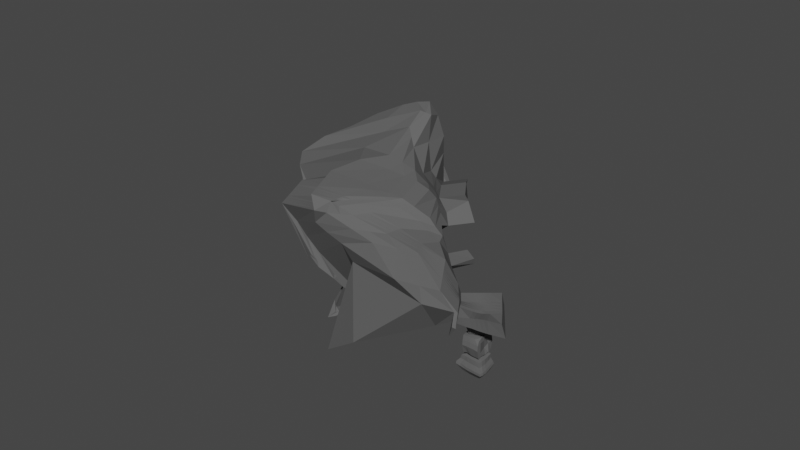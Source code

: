 # Source: Rocks_4.blend  (saved by Blender 2.93.21; exported with 4.5.12 LTS)
import bpy
from mathutils import Matrix  # noqa: F401  (used for matrix-valued properties, if any)

bpy.ops.wm.read_factory_settings(use_empty=True)
scene = bpy.context.scene
scene.name = 'Scene'

# ---- collections
col_collection = bpy.data.collections.new('Collection'); scene.collection.children.link(col_collection)

# ---- materials (node trees are filled in below, after node groups)
mat_material_001 = bpy.data.materials.new('Material.001')
mat_material_001.use_transparent_shadow = False

# ---- material node trees
mat_material_001.use_nodes = True; mat_material_001.node_tree.nodes.clear()
_N = mat_material_001.node_tree.nodes; _L = mat_material_001.node_tree.links
n0 = _N.new('ShaderNodeBsdfPrincipled'); n0.name = 'Principled BSDF'; n0.location = (10, 300)
n0.distribution = 'GGX'
n0.subsurface_method = 'BURLEY'
n0.inputs[0].default_value = (0.1131, 0.1131, 0.1131, 1.0)
n0.inputs[2].default_value = 1.0
n0.inputs[3].default_value = 1.45
n0.inputs[13].default_value = 0.2109
n0.inputs[15].default_value = 0.1164
n0.inputs[27].default_value = (0.0, 0.0, 0.0, 1.0)
n0.inputs[28].default_value = 1.0
n1 = _N.new('ShaderNodeOutputMaterial'); n1.name = 'Material Output'; n1.location = (300, 300)
_L.new(n0.outputs[0], n1.inputs[0])
n1.is_active_output = True

# ---- world
world_world = bpy.data.worlds.new('World'); scene.world = world_world
world_world.use_nodes = True; world_world.node_tree.nodes.clear()
_N = world_world.node_tree.nodes; _L = world_world.node_tree.links
n0 = _N.new('ShaderNodeOutputWorld'); n0.name = 'World Output'; n0.location = (300, 300)
n1 = _N.new('ShaderNodeBackground'); n1.name = 'Background'; n1.location = (10, 300)
n1.inputs[0].default_value = (0.05088, 0.05088, 0.05088, 1.0)
_L.new(n1.outputs[0], n0.inputs[0])
n0.is_active_output = True
world_world.color = (0.05088, 0.05088, 0.05088)
world_world.use_sun_shadow = False
world_world.sun_shadow_jitter_overblur = 0.0

# ---- meshes
me_cube_005 = bpy.data.meshes.new('Cube.005')
me_cube_005.from_pydata([(-2.482, -1.478, -3.173), (-3.564, -4.092, 2.58), (-2.045, 3.848, -1.655), (-4.3, 0.6656, 3.154), (1.559, -1.032, -1.88), (-1.004, -4.331, 2.493), (1.508, 1.111, -2.227), (1.423, 0.8226, 1.169), (-2.64, 2.472, -2.55), (-2.974, -0.05859, -3.147), (-2.876, -0.9352, -3.28), (-3.605, -3.297, 2.457), (-3.633, -1.492, 2.296), (-4.12, -0.2085, 3.196), (1.402, -0.5358, -1.829), (1.579, 0.2597, -2.273), (1.574, 0.7381, -2.258), (1.214, -0.3558, 0.844), (-0.3946, -2.742, 2.249), (-0.9975, -3.935, 2.521), (1.203, 1.874, -2.057), (0.8469, 3.51, -2.102), (-0.6895, 3.874, -1.697), (-1.34, 3.689, -1.483), (-3.673, 0.4879, 3.282), (-2.778, 0.2313, 3.214), (-0.9186, -0.2172, 2.486), (0.4815, 0.3764, 1.633), (-1.664, -1.59, -2.949), (-0.8594, -1.592, -2.651), (0.3898, -1.514, -2.272), (1.304, -1.165, -2.02), (-1.798, -4.826, 2.854), (-2.187, -4.552, 3.023), (-2.632, -4.162, 3.008), (-3.139, -4.253, 2.914), (-3.213, -0.6667, 2.746), (-2.309, -1.432, 2.518), (-1.646, -1.67, 2.716), (-0.8994, -1.631, 2.496), (-2.942, -2.578, 2.496), (-2.439, -2.934, 2.758), (-1.935, -3.067, 2.804), (-1.403, -3.255, 2.624), (-3.047, -3.679, 2.816), (-2.576, -3.696, 2.955), (-1.721, -3.933, 3.066), (-1.406, -4.412, 3.033), (1.293, 1.462, -2.31), (0.4727, 2.137, -1.637), (-1.158, 2.677, -2.416), (-2.153, 2.629, -2.495), (1.485, 0.4142, -2.646), (1.027, 0.1943, -2.626), (-0.8624, -0.07871, -3.214), (-2.28, -0.1134, -3.307), (1.336, -0.7043, -2.177), (0.3157, -1.037, -2.757), (-1.001, -1.115, -3.12), (-1.972, -1.019, -3.094), (-3.015, -1.299, -2.877), (-3.995, -0.4974, -2.852), (-4.556, -2.783, 0.4483), (-4.057, -3.376, 1.532), (-4.404, 0.9611, 1.975), (-4.26, 1.252, 0.7355), (-3.412, 2.684, -0.109), (-2.4, 4.236, -0.8427), (2.703, 2.158, 0.317), (2.373, 2.82, -0.5616), (2.097, 2.858, -1.116), (1.992, 1.982, -1.798), (-0.8369, -4.077, 1.906), (0.5832, -3.122, 0.8266), (1.471, -1.828, -0.9174), (1.511, -1.646, -1.859), (2.477, 0.6552, -0.04494), (2.184, 0.9135, -1.341), (1.783, 1.002, -1.877), (1.642, 1.367, -1.903), (0.05306, -2.176, 1.498), (1.317, -1.525, 0.2258), (1.593, -0.6081, -1.548), (1.824, -0.2223, -1.761), (-0.6577, -3.555, 1.833), (0.5338, -2.753, 0.7424), (1.614, -1.242, -1.369), (1.56, -1.139, -1.553), (-4.151, -2.439, 1.516), (-4.243, -1.325, 0.3534), (-4.035, 0.5326, -2.878), (-3.292, -0.4305, -3.006), (-4.211, -0.7632, 2.295), (-4.172, -0.4044, 1.128), (-4.256, 0.7966, -1.733), (-3.843, 0.4403, -2.785), (-4.374, -0.01025, 2.808), (-4.369, 0.3302, 1.296), (-4.285, 0.8282, -0.5209), (-3.821, 1.638, -2.147), (1.189, -1.444, -1.961), (-0.2593, -1.908, -1.295), (-1.507, -1.77, -1.942), (-4.157, -3.252, 0.3732), (-3.899, -2.265, -0.6566), (-2.33, -1.553, -2.63), (-3.917, 0.8039, 2.044), (-3.768, 1.303, 0.8042), (-2.977, 2.556, 0.198), (-1.905, 4.241, -1.747), (-3.009, 1.008, 2.934), (-3.067, 1.617, 1.56), (-1.864, 3.227, 0.03943), (-1.337, 4.14, -1.235), (0.6357, 1.998, 1.204), (-0.1149, 3.062, 1.724), (-0.8164, 3.748, 0.3259), (-0.4878, 3.861, -0.8671), (1.297, 1.774, 1.356), (0.6296, 3.253, 0.9581), (0.2408, 3.583, -0.09377), (1.31, 3.266, -1.395), (-3.783, -3.791, 2.128), (-4.397, 0.8191, 2.614), (2.455, 1.58, 0.6232), (-0.9174, -4.205, 2.198), (1.923, 0.2204, 0.3671), (-0.2027, -2.458, 1.921), (-0.8219, -3.747, 2.174), (-3.891, -2.868, 2.005), (-3.921, -1.127, 2.291), (-4.254, -0.1084, 3.01), (-3.846, 0.6525, 2.72), (-2.897, 0.6213, 3.073), (-0.01342, 0.9321, 1.559), (0.9029, 1.095, 1.45), (-0.2349, 3.669, -1.665), (-2.068, 0.1254, 2.927), (-0.2563, -1.55, -2.437), (-2.415, -4.356, 3.013), (-1.982, -1.551, 2.623), (-2.185, -3.001, 2.78), (-2.129, -3.819, 3.011), (-0.4991, 2.427, -2.428), (0.08231, 0.05778, -2.92), (-0.2276, -1.091, -2.842), (-0.9136, 4.0, -1.05), (-1.31, 3.483, 0.1496), (-1.868, 2.029, 1.781), (-1.215, 1.462, 1.904), (-0.8624, -1.869, -1.592), (-1.574, 0.7746, 2.369), (-0.5984, -0.05308, 3.468), (0.7811, 0.5321, 2.617), (-1.326, -1.506, 3.698), (-0.5793, -1.467, 3.478), (-1.615, -2.903, 3.787), (-1.083, -3.091, 3.607), (-1.782, -3.686, 4.005), (-1.086, -4.247, 4.016), (0.3067, 1.096, 2.542), (0.7354, 2.095, 1.959), (0.9108, 1.227, 2.463), (1.201, 1.856, 2.139), (0.105, 3.265, 1.89), (0.9362, 3.299, 1.436), (-4.802, -5.734, -0.3743), (-4.628, -5.922, -0.07425), (-4.181, -6.139, 0.3353), (-1.179, -9.944, 3.492), (-1.376, -9.972, 3.572), (-2.28, -9.653, 3.25), (-2.842, -7.796, 2.525), (-3.377, -6.797, 1.437), (-5.256, -5.533, -0.9689), (-4.874, -5.83, -0.2829), (-0.9953, -9.862, 3.201), (-0.4046, -9.061, 2.293), (-0.2883, -8.581, -1.102), (0.629, -7.361, -2.747), (0.998, -4.869, -2.64), (-1.473, -10.0, 3.468), (-1.926, -9.627, 2.397), (-2.541, -6.671, -0.3337), (0.09388, -5.669, -0.9823), (0.6757, -4.667, -2.742), (-2.525, -9.369, 2.554), (-2.817, -8.941, 1.667), (-3.314, -6.418, -0.486), (-2.4, -5.056, -2.057), (-0.6726, -5.382, -1.738), (-3.644, -6.712, 0.8349), (-3.917, -6.614, 0.2194), (-4.187, -5.8, -1.267), (-3.89, -4.795, -2.338), (-1.886, -5.33, -2.269), (-4.356, -6.08, -0.1168), (-4.545, -5.997, -0.597), (-4.836, -6.056, -0.97), (-4.759, -4.613, -2.615), (-2.531, -5.565, -2.349), (-1.229, -5.461, -1.877), (-3.164, -4.882, -2.251), (-3.769, -6.059, -0.9443), (-3.433, -7.202, 0.9279), (-3.105, -7.575, 1.826), (-4.13, -5.4, 1.477), (-4.429, -4.921, 0.7967), (-5.025, -4.083, -0.6175), (-4.433, -5.041, -0.03385), (-4.528, -3.163, -2.264), (-0.9317, -4.18, -1.298), (-2.929, -5.896, 2.527), (0.7376, -5.128, -3.097), (-0.4838, -3.826, -1.529), (0.6248, -4.197, -2.854), (1.189, -3.6, -1.347), (-2.397, -3.87, -2.328), (-1.462, -4.37, -1.259), (-1.133, -6.911, 3.058), (-1.446, -7.183, 3.271), (-3.571, -5.648, 1.977), (-3.975, -5.54, 1.713), (0.301, -4.894, 0.3969), (-2.315, -6.718, 3.12), (-2.647, -6.257, 2.756), (-0.8715, -6.533, 2.36), (-1.021, -6.703, 2.648), (-4.033, -5.09, 1.689), (-4.372, -4.508, 0.8697), (-4.428, -4.497, -0.1366), (-0.9162, -3.664, -1.364), (0.8007, -4.732, -3.001), (-0.4336, -3.397, -1.477), (1.252, -3.204, -1.251), (-2.377, -3.366, -2.377), (-0.9887, -6.358, 2.954), (-3.392, -5.545, 2.467), (0.3641, -4.498, 0.4929), (-2.255, -6.309, 3.202), (-0.6386, -6.012, 2.41), (-4.962, -3.687, -0.5214), (-4.465, -2.767, -2.168), (-2.792, -5.689, 2.877), (0.6878, -3.801, -2.758), (-1.466, -3.803, -1.393), (-1.463, -6.346, 3.116), (-3.814, -5.392, 2.143), (-2.537, -5.978, 3.01), (-0.8758, -6.217, 2.661), (-1.194, -6.076, 3.785), (-1.106, -6.649, 4.036), (-0.8147, -6.544, 3.929), (-0.8052, -6.326, 3.806), (-0.9081, -10.29, 3.239), (-1.103, -10.45, 3.394), (-0.6793, -10.21, 2.961), (-1.228, -10.47, 3.301), (-5.162, -4.94, -0.825), (-4.664, -4.019, -2.471), (-3.194, -6.429, 1.883), (0.6548, -4.475, -2.788), (-1.713, -4.937, -1.855), (-1.442, -8.387, 3.569), (-4.361, -5.766, 0.6576), (-2.762, -7.166, 2.619), (-0.8122, -8.127, 3.027), (-4.527, -5.597, 0.3837), (-4.692, -5.458, 0.159), (-4.671, -5.641, -0.5867), (-1.107, -4.936, -1.64), (0.8914, -4.975, -2.827), (-0.5953, -4.745, -1.652), (0.7628, -5.466, -2.032), (-2.476, -4.871, -2.341), (-0.9639, -8.305, 3.488), (-3.931, -5.938, 1.007), (0.01913, -7.318, -0.5863), (-2.308, -7.934, 3.398), (-0.6912, -7.671, 2.462), (0.233, -8.122, 4.735), (0.0432, -10.27, 4.834), (-0.6827, -10.35, 4.952), (-0.3916, -8.21, 4.872), (-5.223, -5.327, -0.9191), (-4.726, -4.407, -2.566), (-3.314, -6.67, 1.591), (0.6685, -4.6, -2.758), (-1.826, -5.194, -2.126), (-1.397, -9.403, 3.618), (-4.536, -5.868, 0.1793), (-2.814, -7.578, 2.558), (-0.9415, -9.253, 3.173), (-4.707, -5.687, -0.1117), (-4.811, -5.701, -0.1298), (-4.779, -5.912, -0.8372), (-1.187, -5.279, -1.795), (0.9611, -4.905, -2.705), (-0.6458, -5.161, -1.708), (0.6753, -6.704, -2.499), (-2.512, -5.324, -2.346), (-1.154, -9.365, 3.542), (-4.095, -6.069, 0.5682), (-0.1818, -8.143, -0.923), (-2.29, -9.057, 3.301), (-0.5039, -8.579, 2.351), (0.1109, -9.523, 4.801), (-0.5464, -9.591, 4.927), (-4.609, -5.638, 0.1594), (-4.745, -5.568, 0.02827), (-4.72, -5.764, -0.7002), (-1.143, -5.092, -1.71), (0.9229, -4.943, -2.772), (-0.6182, -4.933, -1.678), (0.7232, -6.027, -2.243), (-2.492, -5.076, -2.343), (-0.9702, -8.792, 3.509), (-4.005, -5.997, 0.8085), (-0.07184, -7.692, -0.7388), (-2.3, -8.443, 3.354), (-0.6064, -8.082, 2.412), (-0.4613, -8.833, 4.899), (-5.19, -5.115, -0.8676), (-4.692, -4.195, -2.514), (-3.248, -6.538, 1.751), (0.661, -4.531, -2.774), (-1.764, -5.053, -1.978), (-1.354, -8.863, 3.571), (-4.44, -5.812, 0.441), (-2.786, -7.353, 2.591), (-0.7712, -8.646, 3.076), (0.1777, -8.756, 4.765), (-0.7139, -10.03, 3.658), (-1.096, -10.08, 3.92), (-0.7942, -8.277, 3.899), (-0.5022, -8.125, 3.534), (-0.5142, -9.332, 3.549), (-0.8865, -9.459, 3.925), (-0.7907, -8.808, 3.898), (-0.4271, -8.653, 3.525), (-0.2948, -10.21, 4.322), (-0.5577, -8.237, 4.47), (-0.06241, -9.425, 4.268), (-0.6406, -9.55, 4.501), (-0.5883, -8.823, 4.487), (-0.003669, -8.687, 4.204), (-0.9531, -10.28, 4.517), (-0.07044, -8.123, 4.24), (-0.03206, -8.643, 3.309), (0.1951, -9.258, 3.368), (0.4202, -9.329, 4.033), (0.357, -8.701, 3.992), (-5.198, -5.168, -0.8805), (-5.206, -5.221, -0.8933), (-5.215, -5.274, -0.9062), (-4.701, -4.248, -2.527), (-4.709, -4.301, -2.54), (-4.718, -4.354, -2.553), (-3.265, -6.571, 1.711), (-3.281, -6.604, 1.671), (-3.298, -6.637, 1.631), (0.6629, -4.549, -2.77), (0.6647, -4.566, -2.766), (0.6666, -4.583, -2.762), (-1.78, -5.088, -2.015), (-1.795, -5.124, -2.052), (-1.811, -5.159, -2.089), (-1.361, -8.994, 3.592), (-1.379, -9.125, 3.612), (-1.396, -9.26, 3.621), (-4.464, -5.826, 0.3756), (-4.488, -5.84, 0.3102), (-4.512, -5.854, 0.2447), (-2.793, -7.409, 2.583), (-2.8, -7.465, 2.575), (-2.807, -7.522, 2.566), (-0.7943, -8.799, 3.102), (-0.8401, -8.949, 3.131), (-0.8953, -9.1, 3.156), (0.161, -8.948, 4.774), (0.1443, -9.139, 4.783), (0.1276, -9.331, 4.792), (-4.682, -5.675, -0.04391), (-4.658, -5.662, 0.02386), (-4.633, -5.65, 0.09163), (-4.794, -5.668, -0.09026), (-4.778, -5.635, -0.05075), (-4.762, -5.601, -0.01124), (-4.764, -5.875, -0.8029), (-4.749, -5.838, -0.7687), (-4.734, -5.801, -0.7344), (-1.176, -5.232, -1.773), (-1.165, -5.185, -1.752), (-1.154, -5.139, -1.731), (0.9515, -4.915, -2.722), (0.942, -4.924, -2.739), (0.9325, -4.934, -2.755), (-0.6389, -5.104, -1.701), (-0.632, -5.047, -1.693), (-0.6251, -4.99, -1.685), (0.6873, -6.535, -2.435), (0.6993, -6.366, -2.371), (0.7113, -6.196, -2.307), (-2.507, -5.262, -2.346), (-2.502, -5.2, -2.345), (-2.497, -5.138, -2.344), (-1.126, -9.217, 3.55), (-1.073, -9.074, 3.545), (-1.016, -8.933, 3.53), (-4.072, -6.051, 0.6282), (-4.05, -6.033, 0.6883), (-4.028, -6.015, 0.7484), (-0.1543, -8.031, -0.877), (-0.1268, -7.918, -0.8309), (-0.09933, -7.805, -0.7848), (-2.292, -8.904, 3.315), (-2.295, -8.75, 3.328), (-2.297, -8.596, 3.341), (-0.5295, -8.455, 2.366), (-0.5551, -8.331, 2.382), (-0.5808, -8.207, 2.397), (-0.5245, -9.399, 4.923), (-0.5034, -9.21, 4.915), (-0.4823, -9.022, 4.907), (-0.4067, -8.808, 3.51), (-0.4119, -8.973, 3.507), (-0.4508, -9.148, 3.52), (-0.8704, -9.294, 3.921), (-0.8392, -9.13, 3.913), (-0.8097, -8.968, 3.904), (0.02006, -8.855, 4.191), (0.01761, -9.035, 4.197), (-0.01293, -9.226, 4.226), (-0.6163, -9.357, 4.499), (-0.6068, -9.177, 4.497), (-0.5975, -9.0, 4.492), (0.02601, -8.789, 3.282), (0.1325, -8.928, 3.29), (0.2329, -9.076, 3.329), (0.3942, -8.864, 3.969), (0.422, -9.019, 3.967), (0.4433, -9.161, 3.987), (0.1257, -9.373, 4.179), (0.302, -9.328, 4.097), (0.2211, -8.716, 4.06), (0.1131, -8.7, 4.128), (-0.3104, -9.316, 3.46), (-0.04786, -9.284, 3.406), (-0.1503, -8.642, 3.373), (-0.2807, -8.645, 3.446), (-0.2498, -9.129, 3.428), (0.01334, -9.096, 3.373), (-0.2249, -8.955, 3.416), (-0.02781, -8.936, 3.346), (-0.239, -8.795, 3.423), (-0.09365, -8.788, 3.347), (0.1445, -8.865, 4.11), (0.2557, -8.881, 4.038), (0.1819, -9.01, 4.107), (0.3212, -9.001, 4.028), (0.18, -9.174, 4.131), (0.3646, -9.123, 4.044), (-1.009, -10.23, 4.367), (-1.038, -10.18, 4.218), (-1.067, -10.13, 4.069), (-0.1784, -8.124, 4.063), (-0.2863, -8.124, 3.887), (-0.3943, -8.125, 3.71), (-0.633, -10.08, 3.816), (-0.5168, -10.13, 3.981), (-0.4036, -10.17, 4.15), (-0.7351, -8.267, 4.041), (-0.676, -8.257, 4.184), (-0.6168, -8.247, 4.327), (-0.3195, -9.336, 3.689), (-0.1707, -9.34, 3.859), (-0.05599, -9.343, 4.049), (-0.7895, -9.479, 4.064), (-0.7193, -9.506, 4.205), (-0.6794, -9.528, 4.353), (-0.7241, -8.809, 4.038), (-0.6707, -8.813, 4.188), (-0.6314, -8.819, 4.339), (-0.2705, -8.643, 3.661), (-0.1465, -8.643, 3.815), (-0.05915, -8.658, 3.998), (0.219, -9.288, 3.472), (0.2611, -9.321, 3.626), (0.321, -9.35, 3.825), (0.1333, -8.626, 3.432), (0.2648, -8.624, 3.58), (0.3461, -8.641, 3.767), (0.2698, -9.095, 3.418), (0.3301, -9.119, 3.563), (0.3785, -9.157, 3.765), (0.2409, -8.927, 3.384), (0.3588, -8.933, 3.53), (0.4148, -8.966, 3.73), (0.2001, -8.771, 3.395), (0.3319, -8.77, 3.54), (0.4013, -8.795, 3.732), (-0.7365, -8.974, 4.039), (-0.6746, -8.981, 4.185), (-0.6337, -8.99, 4.341), (-0.757, -9.141, 4.046), (-0.6898, -9.151, 4.191), (-0.6401, -9.164, 4.346), (-0.779, -9.311, 4.056), (-0.7054, -9.324, 4.2), (-0.6493, -9.342, 4.349), (0.08241, -8.654, 3.912), (0.005221, -8.63, 3.726), (-0.1231, -8.632, 3.575), (0.2185, -8.648, 3.834), (0.1441, -8.623, 3.646), (0.01305, -8.626, 3.497), (-0.1263, -9.313, 3.601), (0.01753, -9.309, 3.767), (0.1484, -9.281, 3.951), (0.08929, -9.289, 3.537), (0.1406, -9.321, 3.692), (0.2336, -9.32, 3.884)], [], [(131, 13, 3, 123), (135, 27, 7, 124), (128, 19, 5, 125), (56, 14, 4, 31), (44, 11, 1, 35), (24, 3, 13, 36), (36, 13, 12, 40), (40, 12, 11, 44), (20, 6, 16, 48), (48, 16, 15, 52), (52, 15, 14, 56), (124, 7, 17, 126), (126, 17, 18, 127), (127, 18, 19, 128), (122, 1, 11, 129), (129, 11, 12, 130), (130, 12, 13, 131), (9, 55, 59, 10), (55, 54, 58, 59), (144, 53, 57, 145), (53, 52, 56, 57), (8, 51, 55, 9), (51, 50, 54, 55), (143, 49, 53, 144), (49, 48, 52, 53), (2, 23, 51, 8), (23, 22, 50, 51), (136, 21, 49, 143), (21, 20, 48, 49), (18, 43, 47, 19), (134, 26, 152, 160), (141, 41, 45, 142), (41, 40, 44, 45), (17, 39, 43, 18), (135, 118, 163, 162), (140, 37, 41, 141), (37, 36, 40, 41), (7, 27, 39, 17), (43, 39, 155, 157), (137, 25, 37, 140), (25, 24, 36, 37), (19, 47, 32, 5), (47, 46, 33, 32), (142, 45, 34, 139), (45, 44, 35, 34), (10, 59, 28, 0), (59, 58, 29, 28), (145, 57, 30, 138), (57, 56, 31, 30), (123, 3, 24, 132), (132, 24, 25, 133), (151, 137, 26, 134), (114, 134, 160, 161), (21, 117, 121, 20), (117, 116, 120, 121), (116, 115, 119, 120), (136, 146, 117, 21), (146, 147, 116, 117), (147, 148, 115, 116), (148, 149, 114, 115), (23, 109, 113, 22), (109, 108, 112, 113), (108, 107, 111, 112), (107, 106, 110, 111), (2, 67, 109, 23), (67, 66, 108, 109), (66, 65, 107, 108), (65, 64, 106, 107), (29, 102, 105, 28), (284, 295, 198, 174), (287, 297, 180, 185), (138, 150, 102, 29), (290, 293, 166, 167), (293, 294, 175, 166), (285, 300, 200, 199), (31, 100, 101, 30), (288, 296, 201, 195), (294, 284, 174, 175), (295, 285, 199, 198), (4, 75, 100, 31), (286, 302, 168, 173), (296, 298, 190, 201), (291, 286, 173, 172), (9, 95, 99, 8), (95, 94, 98, 99), (94, 93, 97, 98), (93, 92, 96, 97), (10, 91, 95, 9), (91, 90, 94, 95), (90, 89, 93, 94), (89, 88, 92, 93), (0, 60, 91, 10), (60, 61, 90, 91), (61, 62, 89, 90), (62, 63, 88, 89), (15, 83, 87, 14), (83, 82, 86, 87), (82, 81, 85, 86), (81, 80, 84, 85), (16, 79, 83, 15), (79, 78, 82, 83), (78, 77, 81, 82), (77, 76, 80, 81), (6, 71, 79, 16), (71, 70, 78, 79), (70, 69, 77, 78), (69, 68, 76, 77), (28, 105, 60, 0), (105, 104, 61, 60), (104, 103, 62, 61), (297, 299, 179, 180), (14, 87, 75, 4), (87, 86, 74, 75), (86, 85, 73, 74), (85, 84, 72, 73), (20, 121, 71, 6), (121, 120, 70, 71), (120, 119, 69, 70), (119, 118, 68, 69), (8, 99, 67, 2), (99, 98, 66, 67), (98, 97, 65, 66), (97, 96, 64, 65), (47, 43, 157, 159), (149, 151, 134, 114), (106, 132, 133, 110), (64, 123, 132, 106), (298, 287, 185, 190), (289, 304, 171, 170), (299, 303, 178, 179), (300, 288, 195, 200), (92, 130, 131, 96), (88, 129, 130, 92), (63, 122, 129, 88), (80, 127, 128, 84), (76, 126, 127, 80), (68, 124, 126, 76), (346, 340, 281, 282), (84, 128, 125, 72), (118, 135, 124, 68), (96, 131, 123, 64), (301, 289, 170, 169), (110, 133, 151, 149), (302, 290, 167, 168), (303, 305, 177, 178), (304, 291, 172, 171), (30, 101, 150, 138), (111, 110, 149, 148), (112, 111, 148, 147), (113, 112, 147, 146), (22, 113, 146, 136), (133, 25, 137, 151), (305, 292, 176, 177), (58, 145, 138, 29), (46, 142, 139, 33), (26, 137, 140, 38), (38, 140, 141, 42), (42, 141, 142, 46), (22, 136, 143, 50), (50, 143, 144, 54), (54, 144, 145, 58), (157, 156, 158, 159), (155, 154, 156, 157), (153, 152, 154, 155), (160, 152, 153, 162), (161, 160, 162, 163), (118, 114, 161, 163), (42, 46, 158, 156), (39, 27, 153, 155), (38, 42, 156, 154), (27, 135, 162, 153), (26, 38, 154, 152), (46, 47, 159, 158), (164, 161, 163, 165), (118, 119, 165, 163), (115, 114, 161, 164), (119, 115, 164, 165), (196, 168, 167, 166), (170, 181, 257, 255), (181, 170, 171, 186), (205, 172, 173, 191), (191, 173, 168, 196), (195, 194, 199, 200), (194, 193, 198, 199), (193, 192, 197, 198), (201, 202, 194, 195), (202, 203, 193, 194), (203, 204, 192, 193), (185, 184, 189, 190), (184, 183, 188, 189), (183, 182, 187, 188), (180, 179, 184, 185), (179, 178, 183, 184), (178, 177, 182, 183), (198, 197, 175, 174), (192, 191, 196, 197), (204, 205, 191, 192), (182, 181, 186, 187), (177, 176, 181, 182), (197, 196, 166, 175), (187, 186, 205, 204), (188, 187, 204, 203), (189, 188, 203, 202), (190, 189, 202, 201), (186, 171, 172, 205), (240, 249, 227, 226), (239, 248, 225, 224), (238, 240, 226, 223), (237, 247, 222, 221), (246, 220, 251, 250), (249, 236, 219, 227), (235, 245, 218, 217), (234, 238, 223, 216), (246, 239, 224, 220), (233, 244, 215, 214), (232, 234, 216, 213), (248, 243, 212, 225), (231, 233, 214, 211), (243, 237, 221, 212), (230, 242, 210, 209), (229, 241, 208, 207), (245, 231, 211, 218), (242, 235, 217, 210), (228, 229, 207, 206), (247, 228, 206, 222), (244, 232, 213, 215), (241, 230, 209, 208), (62, 103, 230, 241), (100, 75, 232, 244), (1, 122, 228, 247), (122, 63, 229, 228), (104, 105, 235, 242), (102, 150, 231, 245), (63, 62, 241, 229), (103, 104, 242, 230), (34, 35, 237, 243), (150, 101, 233, 231), (139, 34, 243, 248), (75, 74, 234, 232), (101, 100, 244, 233), (32, 33, 239, 246), (74, 73, 238, 234), (105, 102, 245, 235), (125, 5, 236, 249), (5, 32, 246, 236), (35, 1, 247, 237), (73, 72, 240, 238), (33, 139, 248, 239), (72, 125, 249, 240), (253, 250, 251, 252), (219, 236, 253, 252), (236, 246, 250, 253), (220, 219, 252, 251), (256, 254, 255, 257), (181, 176, 256, 257), (169, 170, 255, 254), (176, 169, 254, 256), (226, 227, 266, 279), (224, 225, 265, 278), (223, 226, 279, 277), (221, 222, 264, 276), (219, 220, 263, 275), (227, 219, 275, 266), (217, 218, 262, 274), (216, 223, 277, 273), (220, 224, 278, 263), (214, 215, 261, 272), (213, 216, 273, 271), (225, 212, 260, 265), (211, 214, 272, 270), (212, 221, 276, 260), (209, 210, 259, 269), (207, 208, 258, 268), (218, 211, 270, 262), (210, 217, 274, 259), (206, 207, 268, 267), (222, 206, 267, 264), (215, 213, 271, 261), (208, 209, 269, 258), (306, 307, 282, 281), (347, 341, 283, 280), (343, 346, 282, 307), (345, 347, 280, 331), (340, 342, 306, 281), (433, 343, 307, 421), (381, 421, 307, 306), (418, 378, 292, 305), (415, 375, 291, 304), (412, 418, 305, 303), (409, 372, 290, 302), (406, 369, 289, 301), (403, 366, 288, 300), (400, 412, 303, 299), (369, 415, 304, 289), (397, 363, 287, 298), (394, 400, 299, 297), (375, 360, 286, 291), (391, 397, 298, 296), (360, 409, 302, 286), (388, 357, 285, 295), (385, 354, 284, 294), (366, 391, 296, 288), (357, 403, 300, 285), (382, 385, 294, 293), (372, 382, 293, 290), (363, 394, 297, 287), (354, 388, 295, 284), (258, 269, 310, 322), (261, 271, 312, 325), (264, 267, 308, 328), (267, 268, 309, 308), (259, 274, 315, 323), (262, 270, 311, 326), (268, 258, 322, 309), (269, 259, 323, 310), (260, 276, 317, 324), (270, 272, 313, 311), (265, 260, 324, 329), (271, 273, 314, 312), (272, 261, 325, 313), (263, 278, 319, 327), (273, 277, 318, 314), (274, 262, 326, 315), (275, 263, 327, 316), (276, 264, 328, 317), (277, 279, 320, 318), (278, 265, 329, 319), (279, 266, 330, 320), (280, 283, 321, 331), (341, 344, 321, 283), (430, 345, 331, 379), (376, 330, 339, 424), (275, 316, 338, 334), (406, 301, 337, 427), (176, 292, 336, 332), (330, 266, 335, 339), (301, 169, 333, 337), (266, 275, 334, 335), (169, 176, 332, 333), (461, 443, 350, 441), (473, 482, 344, 341), (509, 479, 343, 433), (470, 476, 342, 340), (485, 465, 347, 345), (479, 462, 346, 343), (465, 473, 341, 347), (462, 470, 340, 346), (500, 491, 351, 439), (519, 447, 349, 486), (513, 444, 351, 491), (455, 448, 348, 436), (447, 451, 438, 349), (451, 453, 437, 438), (453, 455, 436, 437), (488, 494, 441, 350), (494, 497, 440, 441), (497, 500, 439, 440), (482, 503, 435, 344), (503, 506, 434, 435), (506, 509, 433, 434), (444, 457, 439, 351), (457, 459, 440, 439), (459, 461, 441, 440), (316, 408, 429, 338), (408, 407, 428, 429), (407, 406, 427, 428), (292, 378, 426, 336), (378, 377, 425, 426), (377, 376, 424, 425), (342, 432, 381, 306), (432, 431, 380, 381), (431, 430, 379, 380), (322, 310, 390, 352), (352, 390, 389, 353), (353, 389, 388, 354), (325, 312, 396, 361), (361, 396, 395, 362), (362, 395, 394, 363), (328, 308, 384, 370), (370, 384, 383, 371), (371, 383, 382, 372), (308, 309, 387, 384), (384, 387, 386, 383), (383, 386, 385, 382), (323, 315, 405, 355), (355, 405, 404, 356), (356, 404, 403, 357), (326, 311, 393, 364), (364, 393, 392, 365), (365, 392, 391, 366), (309, 322, 352, 387), (387, 352, 353, 386), (386, 353, 354, 385), (310, 323, 355, 390), (390, 355, 356, 389), (389, 356, 357, 388), (324, 317, 411, 358), (358, 411, 410, 359), (359, 410, 409, 360), (311, 313, 399, 393), (393, 399, 398, 392), (392, 398, 397, 391), (329, 324, 358, 373), (373, 358, 359, 374), (374, 359, 360, 375), (312, 314, 402, 396), (396, 402, 401, 395), (395, 401, 400, 394), (313, 325, 361, 399), (399, 361, 362, 398), (398, 362, 363, 397), (327, 319, 417, 367), (367, 417, 416, 368), (368, 416, 415, 369), (314, 318, 414, 402), (402, 414, 413, 401), (401, 413, 412, 400), (315, 326, 364, 405), (405, 364, 365, 404), (404, 365, 366, 403), (316, 327, 367, 408), (408, 367, 368, 407), (407, 368, 369, 406), (317, 328, 370, 411), (411, 370, 371, 410), (410, 371, 372, 409), (318, 320, 420, 414), (414, 420, 419, 413), (413, 419, 418, 412), (319, 329, 373, 417), (417, 373, 374, 416), (416, 374, 375, 415), (320, 330, 376, 420), (420, 376, 377, 419), (419, 377, 378, 418), (331, 321, 423, 379), (379, 423, 422, 380), (380, 422, 421, 381), (344, 435, 423, 321), (435, 434, 422, 423), (434, 433, 421, 422), (431, 432, 460, 458), (458, 460, 461, 459), (430, 431, 458, 456), (456, 458, 459, 457), (345, 430, 456, 445), (445, 456, 457, 444), (425, 424, 454, 452), (452, 454, 455, 453), (426, 425, 452, 450), (450, 452, 453, 451), (336, 426, 450, 446), (446, 450, 451, 447), (424, 339, 449, 454), (454, 449, 448, 455), (485, 345, 445, 510), (510, 445, 444, 513), (474, 336, 446, 516), (516, 446, 447, 519), (432, 342, 442, 460), (460, 442, 443, 461), (442, 518, 521, 443), (518, 517, 520, 521), (517, 516, 519, 520), (342, 476, 518, 442), (476, 475, 517, 518), (475, 474, 516, 517), (449, 512, 515, 448), (512, 511, 514, 515), (511, 510, 513, 514), (339, 483, 512, 449), (483, 484, 511, 512), (484, 485, 510, 511), (428, 427, 507, 504), (504, 507, 508, 505), (505, 508, 509, 506), (429, 428, 504, 501), (501, 504, 505, 502), (502, 505, 506, 503), (338, 429, 501, 480), (480, 501, 502, 481), (481, 502, 503, 482), (437, 436, 498, 495), (495, 498, 499, 496), (496, 499, 500, 497), (438, 437, 495, 492), (492, 495, 496, 493), (493, 496, 497, 494), (349, 438, 492, 486), (486, 492, 493, 487), (487, 493, 494, 488), (448, 515, 489, 348), (515, 514, 490, 489), (514, 513, 491, 490), (443, 521, 488, 350), (521, 520, 487, 488), (520, 519, 486, 487), (436, 348, 489, 498), (498, 489, 490, 499), (499, 490, 491, 500), (333, 332, 468, 464), (464, 468, 469, 463), (463, 469, 470, 462), (335, 334, 471, 467), (467, 471, 472, 466), (466, 472, 473, 465), (337, 333, 464, 477), (477, 464, 463, 478), (478, 463, 462, 479), (339, 335, 467, 483), (483, 467, 466, 484), (484, 466, 465, 485), (332, 336, 474, 468), (468, 474, 475, 469), (469, 475, 476, 470), (427, 337, 477, 507), (507, 477, 478, 508), (508, 478, 479, 509), (334, 338, 480, 471), (471, 480, 481, 472), (472, 481, 482, 473)])
_uv = me_cube_005.uv_layers.new(name='UVMap')
_uv.uv.foreach_set('vector', [0.6, 0.1875, 0.625, 0.1875, 0.625, 0.25, 0.6, 0.25, 0.6, 0.45, 0.625, 0.45, 0.625, 0.5, 0.6, 0.5, 0.6, 0.6875, 0.625, 0.6875, 0.625, 0.75, 0.6, 0.75, 0.325, 0.6875, 0.375, 0.6875, 0.375, 0.75, 0.325, 0.75, 0.825, 0.6875, 0.875, 0.6875, 0.875, 0.75, 0.825, 0.75, 0.825, 0.5, 0.875, 0.5, 0.875, 0.5625, 0.825, 0.5625, 0.825, 0.5625, 0.875, 0.5625, 0.875, 0.625, 0.825, 0.625, 0.825, 0.625, 0.875, 0.625, 0.875, 0.6875, 0.825, 0.6875, 0.325, 0.5, 0.375, 0.5, 0.375, 0.5625, 0.325, 0.5625, 0.325, 0.5625, 0.375, 0.5625, 0.375, 0.625, 0.325, 0.625, 0.325, 0.625, 0.375, 0.625, 0.375, 0.6875, 0.325, 0.6875, 0.6, 0.5, 0.625, 0.5, 0.625, 0.5625, 0.6, 0.5625, 0.6, 0.5625, 0.625, 0.5625, 0.625, 0.625, 0.6, 0.625, 0.6, 0.625, 0.625, 0.625, 0.625, 0.6875, 0.6, 0.6875, 0.6, 0.0, 0.625, 0.0, 0.625, 0.0625, 0.6, 0.0625, 0.6, 0.0625, 0.625, 0.0625, 0.625, 0.125, 0.6, 0.125, 0.6, 0.125, 0.625, 0.125, 0.625, 0.1875, 0.6, 0.1875, 0.125, 0.625, 0.175, 0.625, 0.175, 0.6875, 0.125, 0.6875, 0.175, 0.625, 0.225, 0.625, 0.225, 0.6875, 0.175, 0.6875, 0.25, 0.625, 0.275, 0.625, 0.275, 0.6875, 0.25, 0.6875, 0.275, 0.625, 0.325, 0.625, 0.325, 0.6875, 0.275, 0.6875, 0.125, 0.5625, 0.175, 0.5625, 0.175, 0.625, 0.125, 0.625, 0.175, 0.5625, 0.225, 0.5625, 0.225, 0.625, 0.175, 0.625, 0.25, 0.5625, 0.275, 0.5625, 0.275, 0.625, 0.25, 0.625, 0.275, 0.5625, 0.325, 0.5625, 0.325, 0.625, 0.275, 0.625, 0.125, 0.5, 0.175, 0.5, 0.175, 0.5625, 0.125, 0.5625, 0.175, 0.5, 0.225, 0.5, 0.225, 0.5625, 0.175, 0.5625, 0.25, 0.5, 0.275, 0.5, 0.275, 0.5625, 0.25, 0.5625, 0.275, 0.5, 0.325, 0.5, 0.325, 0.5625, 0.275, 0.5625, 0.625, 0.625, 0.675, 0.625, 0.675, 0.6875, 0.625, 0.6875, 0.6, 0.4, 0.625, 0.4, 0.625, 0.4, 0.6, 0.4, 0.75, 0.625, 0.775, 0.625, 0.775, 0.6875, 0.75, 0.6875, 0.775, 0.625, 0.825, 0.625, 0.825, 0.6875, 0.775, 0.6875, 0.625, 0.5625, 0.675, 0.5625, 0.675, 0.625, 0.625, 0.625, 0.6, 0.45, 0.575, 0.45, 0.575, 0.45, 0.6, 0.45, 0.75, 0.5625, 0.775, 0.5625, 0.775, 0.625, 0.75, 0.625, 0.775, 0.5625, 0.825, 0.5625, 0.825, 0.625, 0.775, 0.625, 0.625, 0.5, 0.675, 0.5, 0.675, 0.5625, 0.625, 0.5625, 0.675, 0.625, 0.675, 0.5625, 0.675, 0.5625, 0.675, 0.625, 0.75, 0.5, 0.775, 0.5, 0.775, 0.5625, 0.75, 0.5625, 0.775, 0.5, 0.825, 0.5, 0.825, 0.5625, 0.775, 0.5625, 0.625, 0.6875, 0.675, 0.6875, 0.675, 0.75, 0.625, 0.75, 0.675, 0.6875, 0.725, 0.6875, 0.725, 0.75, 0.675, 0.75, 0.75, 0.6875, 0.775, 0.6875, 0.775, 0.75, 0.75, 0.75, 0.775, 0.6875, 0.825, 0.6875, 0.825, 0.75, 0.775, 0.75, 0.125, 0.6875, 0.175, 0.6875, 0.175, 0.75, 0.125, 0.75, 0.175, 0.6875, 0.225, 0.6875, 0.225, 0.75, 0.175, 0.75, 0.25, 0.6875, 0.275, 0.6875, 0.275, 0.75, 0.25, 0.75, 0.275, 0.6875, 0.325, 0.6875, 0.325, 0.75, 0.275, 0.75, 0.6, 0.25, 0.625, 0.25, 0.625, 0.3, 0.6, 0.3, 0.6, 0.3, 0.625, 0.3, 0.625, 0.35, 0.6, 0.35, 0.6, 0.375, 0.625, 0.375, 0.625, 0.4, 0.6, 0.4, 0.575, 0.4, 0.6, 0.4, 0.6, 0.4, 0.575, 0.4, 0.375, 0.4, 0.425, 0.4, 0.425, 0.45, 0.375, 0.45, 0.425, 0.4, 0.475, 0.4, 0.475, 0.45, 0.425, 0.45, 0.475, 0.4, 0.525, 0.4, 0.525, 0.45, 0.475, 0.45, 0.375, 0.375, 0.425, 0.375, 0.425, 0.4, 0.375, 0.4, 0.425, 0.375, 0.475, 0.375, 0.475, 0.4, 0.425, 0.4, 0.475, 0.375, 0.525, 0.375, 0.525, 0.4, 0.475, 0.4, 0.525, 0.375, 0.575, 0.375, 0.575, 0.4, 0.525, 0.4, 0.375, 0.3, 0.425, 0.3, 0.425, 0.35, 0.375, 0.35, 0.425, 0.3, 0.475, 0.3, 0.475, 0.35, 0.425, 0.35, 0.475, 0.3, 0.525, 0.3, 0.525, 0.35, 0.475, 0.35, 0.525, 0.3, 0.575, 0.3, 0.575, 0.35, 0.525, 0.35, 0.375, 0.25, 0.425, 0.25, 0.425, 0.3, 0.375, 0.3, 0.425, 0.25, 0.475, 0.25, 0.475, 0.3, 0.425, 0.3, 0.475, 0.25, 0.525, 0.25, 0.525, 0.3, 0.475, 0.3, 0.525, 0.25, 0.575, 0.25, 0.575, 0.3, 0.525, 0.3, 0.375, 0.9, 0.425, 0.9, 0.425, 0.95, 0.375, 0.95, 0.525, 1.0, 0.525, 0.95, 0.525, 0.95, 0.525, 1.0, 0.425, 0.8, 0.4252, 0.75, 0.425, 0.75, 0.425, 0.8, 0.375, 0.875, 0.425, 0.875, 0.425, 0.9, 0.375, 0.9, 0.625, 0.0, 0.6, 0.0, 0.6, 0.0, 0.625, 0.0, 0.6, 0.0, 0.575, 0.0, 0.575, 0.0, 0.6, 0.0, 0.475, 0.95, 0.425, 0.95, 0.425, 0.95, 0.475, 0.95, 0.375, 0.8, 0.425, 0.8, 0.425, 0.85, 0.375, 0.85, 0.425, 0.9, 0.425, 0.875, 0.425, 0.875, 0.425, 0.9, 0.575, 0.0, 0.525, 0.0, 0.525, 0.0, 0.575, 0.0, 0.525, 0.95, 0.475, 0.95, 0.475, 0.95, 0.525, 0.95, 0.375, 0.75, 0.425, 0.75, 0.425, 0.8, 0.375, 0.8, 0.775, 0.75, 0.825, 0.75, 0.825, 0.75, 0.775, 0.75, 0.425, 0.875, 0.425, 0.85, 0.425, 0.85, 0.425, 0.875, 0.75, 0.75, 0.775, 0.75, 0.775, 0.75, 0.75, 0.75, 0.375, 0.125, 0.425, 0.125, 0.425, 0.1875, 0.375, 0.1875, 0.425, 0.125, 0.475, 0.125, 0.475, 0.1875, 0.425, 0.1875, 0.475, 0.125, 0.525, 0.125, 0.525, 0.1875, 0.475, 0.1875, 0.525, 0.125, 0.575, 0.125, 0.575, 0.1875, 0.525, 0.1875, 0.375, 0.0625, 0.425, 0.0625, 0.425, 0.125, 0.375, 0.125, 0.425, 0.0625, 0.475, 0.0625, 0.475, 0.125, 0.425, 0.125, 0.475, 0.0625, 0.525, 0.0625, 0.525, 0.125, 0.475, 0.125, 0.525, 0.0625, 0.575, 0.0625, 0.575, 0.125, 0.525, 0.125, 0.375, 0.0, 0.425, 0.0, 0.425, 0.0625, 0.375, 0.0625, 0.425, 0.0, 0.475, 0.0, 0.475, 0.0625, 0.425, 0.0625, 0.475, 0.0, 0.525, 0.0, 0.525, 0.0625, 0.475, 0.0625, 0.525, 0.0, 0.575, 0.0, 0.575, 0.0625, 0.525, 0.0625, 0.375, 0.625, 0.425, 0.625, 0.425, 0.6875, 0.375, 0.6875, 0.425, 0.625, 0.475, 0.625, 0.475, 0.6875, 0.425, 0.6875, 0.475, 0.625, 0.525, 0.625, 0.525, 0.6875, 0.475, 0.6875, 0.525, 0.625, 0.575, 0.625, 0.575, 0.6875, 0.525, 0.6875, 0.375, 0.5625, 0.425, 0.5625, 0.425, 0.625, 0.375, 0.625, 0.425, 0.5625, 0.475, 0.5625, 0.475, 0.625, 0.425, 0.625, 0.475, 0.5625, 0.525, 0.5625, 0.525, 0.625, 0.475, 0.625, 0.525, 0.5625, 0.575, 0.5625, 0.575, 0.625, 0.525, 0.625, 0.375, 0.5, 0.425, 0.5, 0.425, 0.5625, 0.375, 0.5625, 0.425, 0.5, 0.475, 0.5, 0.475, 0.5625, 0.425, 0.5625, 0.475, 0.5, 0.525, 0.5, 0.525, 0.5625, 0.475, 0.5625, 0.525, 0.5, 0.575, 0.5, 0.575, 0.5625, 0.525, 0.5625, 0.375, 0.95, 0.425, 0.95, 0.425, 1.0, 0.375, 1.0, 0.425, 0.95, 0.475, 0.95, 0.475, 1.0, 0.425, 1.0, 0.475, 0.95, 0.525, 0.95, 0.525, 1.0, 0.475, 1.0, 0.4252, 0.75, 0.475, 0.75, 0.475, 0.75, 0.425, 0.75, 0.375, 0.6875, 0.425, 0.6875, 0.425, 0.75, 0.375, 0.75, 0.425, 0.6875, 0.475, 0.6875, 0.475, 0.75, 0.425, 0.75, 0.475, 0.6875, 0.525, 0.6875, 0.525, 0.75, 0.475, 0.75, 0.525, 0.6875, 0.575, 0.6875, 0.575, 0.75, 0.525, 0.75, 0.375, 0.45, 0.425, 0.45, 0.425, 0.5, 0.375, 0.5, 0.425, 0.45, 0.475, 0.45, 0.475, 0.5, 0.425, 0.5, 0.475, 0.45, 0.525, 0.45, 0.525, 0.5, 0.475, 0.5, 0.525, 0.45, 0.575, 0.45, 0.575, 0.5, 0.525, 0.5, 0.375, 0.1875, 0.425, 0.1875, 0.425, 0.25, 0.375, 0.25, 0.425, 0.1875, 0.475, 0.1875, 0.475, 0.25, 0.425, 0.25, 0.475, 0.1875, 0.525, 0.1875, 0.525, 0.25, 0.475, 0.25, 0.525, 0.1875, 0.575, 0.1875, 0.575, 0.25, 0.525, 0.25, 0.675, 0.6875, 0.675, 0.625, 0.675, 0.625, 0.675, 0.6875, 0.575, 0.375, 0.6, 0.375, 0.6, 0.4, 0.575, 0.4, 0.575, 0.3, 0.6, 0.3, 0.6, 0.35, 0.575, 0.35, 0.575, 0.25, 0.6, 0.25, 0.6, 0.3, 0.575, 0.3, 0.425, 0.85, 0.425, 0.8, 0.425, 0.8, 0.425, 0.85, 0.654, 0.75, 0.725, 0.75, 0.725, 0.75, 0.6545, 0.75, 0.475, 0.75, 0.525, 0.75, 0.525, 0.75, 0.475, 0.75, 0.425, 0.95, 0.425, 0.9, 0.425, 0.9, 0.425, 0.95, 0.575, 0.125, 0.6, 0.125, 0.6, 0.1875, 0.575, 0.1875, 0.575, 0.0625, 0.6, 0.0625, 0.6, 0.125, 0.575, 0.125, 0.575, 0.0, 0.6, 0.0, 0.6, 0.0625, 0.575, 0.0625, 0.575, 0.625, 0.6, 0.625, 0.6, 0.6875, 0.575, 0.6875, 0.575, 0.5625, 0.6, 0.5625, 0.6, 0.625, 0.575, 0.625, 0.575, 0.5, 0.6, 0.5, 0.6, 0.5625, 0.575, 0.5625, 0.625, 0.75, 0.6, 0.75, 0.6, 0.75, 0.625, 0.75, 0.575, 0.6875, 0.6, 0.6875, 0.6, 0.75, 0.575, 0.75, 0.575, 0.45, 0.6, 0.45, 0.6, 0.5, 0.575, 0.5, 0.575, 0.1875, 0.6, 0.1875, 0.6, 0.25, 0.575, 0.25, 0.625, 0.75, 0.654, 0.75, 0.6545, 0.75, 0.625, 0.75, 0.575, 0.35, 0.6, 0.35, 0.6, 0.375, 0.575, 0.375, 0.825, 0.75, 0.875, 0.75, 0.875, 0.75, 0.825, 0.75, 0.525, 0.75, 0.575, 0.75, 0.575, 0.75, 0.525, 0.75, 0.725, 0.75, 0.75, 0.75, 0.75, 0.75, 0.725, 0.75, 0.375, 0.85, 0.425, 0.85, 0.425, 0.875, 0.375, 0.875, 0.525, 0.35, 0.575, 0.35, 0.575, 0.375, 0.525, 0.375, 0.475, 0.35, 0.525, 0.35, 0.525, 0.375, 0.475, 0.375, 0.425, 0.35, 0.475, 0.35, 0.475, 0.375, 0.425, 0.375, 0.375, 0.35, 0.425, 0.35, 0.425, 0.375, 0.375, 0.375, 0.6, 0.35, 0.625, 0.35, 0.625, 0.375, 0.6, 0.375, 0.575, 0.75, 0.6, 0.75, 0.6, 0.75, 0.575, 0.75, 0.225, 0.6875, 0.25, 0.6875, 0.25, 0.75, 0.225, 0.75, 0.725, 0.6875, 0.75, 0.6875, 0.75, 0.75, 0.725, 0.75, 0.725, 0.5, 0.75, 0.5, 0.75, 0.5625, 0.725, 0.5625, 0.725, 0.5625, 0.75, 0.5625, 0.75, 0.625, 0.725, 0.625, 0.725, 0.625, 0.75, 0.625, 0.75, 0.6875, 0.725, 0.6875, 0.225, 0.5, 0.25, 0.5, 0.25, 0.5625, 0.225, 0.5625, 0.225, 0.5625, 0.25, 0.5625, 0.25, 0.625, 0.225, 0.625, 0.225, 0.625, 0.25, 0.625, 0.25, 0.6875, 0.225, 0.6875, 0.675, 0.625, 0.725, 0.625, 0.725, 0.6875, 0.675, 0.6875, 0.675, 0.5625, 0.725, 0.5625, 0.725, 0.625, 0.675, 0.625, 0.675, 0.5, 0.725, 0.5, 0.725, 0.5625, 0.675, 0.5625, 0.6, 0.4, 0.625, 0.4, 0.625, 0.45, 0.6, 0.45, 0.575, 0.4, 0.6, 0.4, 0.6, 0.45, 0.575, 0.45, 0.575, 0.45, 0.575, 0.4, 0.575, 0.4, 0.575, 0.45, 0.725, 0.625, 0.725, 0.6875, 0.725, 0.6875, 0.725, 0.625, 0.675, 0.5625, 0.675, 0.5, 0.675, 0.5, 0.675, 0.5625, 0.725, 0.5625, 0.725, 0.625, 0.725, 0.625, 0.725, 0.5625, 0.625, 0.45, 0.6, 0.45, 0.6, 0.45, 0.625, 0.45, 0.725, 0.5, 0.725, 0.5625, 0.725, 0.5625, 0.725, 0.5, 0.725, 0.6875, 0.675, 0.6875, 0.675, 0.6875, 0.725, 0.6875, 0.525, 0.4, 0.575, 0.4, 0.575, 0.45, 0.525, 0.45, 0.575, 0.45, 0.525, 0.45, 0.525, 0.45, 0.575, 0.45, 0.525, 0.4, 0.575, 0.4, 0.575, 0.4, 0.525, 0.4, 0.525, 0.45, 0.525, 0.4, 0.525, 0.4, 0.525, 0.45, 0.6, 0.95, 0.625, 0.95, 0.625, 1.0, 0.6, 1.0, 0.6045, 0.7896, 0.6, 0.8, 0.6, 0.8, 0.625, 0.7795, 0.6, 0.8, 0.6045, 0.7896, 0.625, 0.85, 0.6, 0.85, 0.6, 0.875, 0.625, 0.875, 0.625, 0.9, 0.6, 0.9, 0.6, 0.9, 0.625, 0.9, 0.625, 0.95, 0.6, 0.95, 0.425, 0.9, 0.475, 0.9, 0.475, 0.95, 0.425, 0.95, 0.475, 0.9, 0.525, 0.9, 0.525, 0.95, 0.475, 0.95, 0.525, 0.9, 0.575, 0.9, 0.575, 0.95, 0.525, 0.95, 0.425, 0.875, 0.475, 0.875, 0.475, 0.9, 0.425, 0.9, 0.475, 0.875, 0.525, 0.875, 0.525, 0.9, 0.475, 0.9, 0.525, 0.875, 0.575, 0.875, 0.575, 0.9, 0.525, 0.9, 0.425, 0.8, 0.475, 0.8, 0.475, 0.85, 0.425, 0.85, 0.475, 0.8, 0.525, 0.8, 0.525, 0.85, 0.475, 0.85, 0.525, 0.8, 0.575, 0.8, 0.575, 0.85, 0.525, 0.85, 0.425, 0.75, 0.475, 0.75, 0.475, 0.8, 0.425, 0.8, 0.475, 0.75, 0.525, 0.75, 0.525, 0.8, 0.475, 0.8, 0.525, 0.75, 0.575, 0.75, 0.575, 0.8, 0.525, 0.8, 0.525, 0.95, 0.575, 0.95, 0.575, 1.0, 0.525, 1.0, 0.575, 0.9, 0.6, 0.9, 0.6, 0.95, 0.575, 0.95, 0.575, 0.875, 0.6, 0.875, 0.6, 0.9, 0.575, 0.9, 0.575, 0.8, 0.6, 0.8, 0.6, 0.85, 0.575, 0.85, 0.575, 0.75, 0.6, 0.75, 0.6, 0.8, 0.575, 0.8, 0.575, 0.95, 0.6, 0.95, 0.6, 1.0, 0.575, 1.0, 0.575, 0.85, 0.6, 0.85, 0.6, 0.875, 0.575, 0.875, 0.525, 0.85, 0.575, 0.85, 0.575, 0.875, 0.525, 0.875, 0.475, 0.85, 0.525, 0.85, 0.525, 0.875, 0.475, 0.875, 0.425, 0.85, 0.475, 0.85, 0.475, 0.875, 0.425, 0.875, 0.6, 0.85, 0.625, 0.85, 0.625, 0.875, 0.6, 0.875, 0.575, 0.75, 0.6, 0.75, 0.6, 0.75, 0.575, 0.75, 0.725, 0.75, 0.75, 0.75, 0.75, 0.75, 0.725, 0.75, 0.525, 0.75, 0.575, 0.75, 0.575, 0.75, 0.525, 0.75, 0.825, 0.75, 0.875, 0.75, 0.875, 0.75, 0.825, 0.75, 0.6513, 0.75, 0.6513, 0.75, 0.6513, 0.75, 0.6513, 0.75, 0.6, 0.75, 0.625, 0.75, 0.625, 0.75, 0.6, 0.75, 0.425, 0.95, 0.425, 0.9, 0.425, 0.9, 0.425, 0.95, 0.475, 0.75, 0.525, 0.75, 0.525, 0.75, 0.475, 0.75, 0.6513, 0.75, 0.725, 0.75, 0.725, 0.75, 0.6513, 0.75, 0.425, 0.85, 0.425, 0.8, 0.425, 0.8, 0.425, 0.85, 0.425, 0.75, 0.475, 0.75, 0.475, 0.75, 0.425, 0.75, 0.75, 0.75, 0.775, 0.75, 0.775, 0.75, 0.75, 0.75, 0.425, 0.875, 0.425, 0.85, 0.425, 0.85, 0.425, 0.875, 0.775, 0.75, 0.825, 0.75, 0.825, 0.75, 0.775, 0.75, 0.525, 0.95, 0.475, 0.95, 0.475, 0.95, 0.525, 0.95, 0.575, 0.0, 0.525, 0.0, 0.525, 0.0, 0.575, 0.0, 0.425, 0.9, 0.425, 0.875, 0.425, 0.875, 0.425, 0.9, 0.475, 0.95, 0.425, 0.95, 0.425, 0.95, 0.475, 0.95, 0.6, 0.0, 0.575, 0.0, 0.575, 0.0, 0.6, 0.0, 0.625, 0.0, 0.6, 0.0, 0.6, 0.0, 0.625, 0.0, 0.425, 0.8, 0.425, 0.75, 0.425, 0.75, 0.425, 0.8, 0.525, 1.0, 0.525, 0.95, 0.525, 0.95, 0.525, 1.0, 0.525, 1.0, 0.525, 0.95, 0.525, 0.95, 0.525, 1.0, 0.425, 0.8, 0.425, 0.75, 0.425, 0.75, 0.425, 0.8, 0.625, 0.0, 0.6, 0.0, 0.6, 0.0, 0.625, 0.0, 0.6, 0.0, 0.575, 0.0, 0.575, 0.0, 0.6, 0.0, 0.475, 0.95, 0.425, 0.95, 0.425, 0.95, 0.475, 0.95, 0.425, 0.9, 0.425, 0.875, 0.425, 0.875, 0.425, 0.9, 0.575, 0.0, 0.525, 0.0, 0.525, 0.0, 0.575, 0.0, 0.525, 0.95, 0.475, 0.95, 0.475, 0.95, 0.525, 0.95, 0.775, 0.75, 0.825, 0.75, 0.825, 0.75, 0.775, 0.75, 0.425, 0.875, 0.425, 0.85, 0.425, 0.85, 0.425, 0.875, 0.75, 0.75, 0.775, 0.75, 0.775, 0.75, 0.75, 0.75, 0.425, 0.75, 0.475, 0.75, 0.475, 0.75, 0.425, 0.75, 0.425, 0.85, 0.425, 0.8, 0.425, 0.8, 0.425, 0.85, 0.675, 0.75, 0.725, 0.75, 0.725, 0.75, 0.6513, 0.75, 0.475, 0.75, 0.525, 0.75, 0.525, 0.75, 0.475, 0.75, 0.425, 0.95, 0.425, 0.9, 0.425, 0.9, 0.425, 0.95, 0.6, 0.75, 0.625, 0.75, 0.625, 0.75, 0.6, 0.75, 0.625, 0.75, 0.675, 0.75, 0.6513, 0.75, 0.625, 0.75, 0.825, 0.75, 0.875, 0.75, 0.875, 0.75, 0.825, 0.75, 0.525, 0.75, 0.575, 0.75, 0.575, 0.75, 0.525, 0.75, 0.725, 0.75, 0.75, 0.75, 0.75, 0.75, 0.725, 0.75, 0.575, 0.75, 0.6, 0.75, 0.6, 0.75, 0.575, 0.75, 0.625, 0.75, 0.6513, 0.75, 0.6513, 0.75, 0.625, 0.75, 0.625, 0.75, 0.625, 0.75, 0.625, 0.75, 0.625, 0.75, 0.625, 0.75, 0.6513, 0.75, 0.6513, 0.75, 0.625, 0.75, 0.6513, 0.75, 0.625, 0.75, 0.625, 0.75, 0.6513, 0.75, 0.6, 0.75, 0.625, 0.75, 0.625, 0.7795, 0.6, 0.8, 0.6, 0.8, 0.6, 0.75, 0.6, 0.75, 0.6, 0.8, 0.625, 0.75, 0.6545, 0.75, 0.6545, 0.75, 0.625, 0.75, 0.6, 0.75, 0.625, 0.75, 0.625, 0.75, 0.6, 0.75, 0.575, 0.75, 0.6, 0.75, 0.6, 0.75, 0.575, 0.75, 0.725, 0.75, 0.75, 0.75, 0.75, 0.75, 0.725, 0.75, 0.525, 0.75, 0.575, 0.75, 0.575, 0.75, 0.525, 0.75, 0.825, 0.75, 0.875, 0.75, 0.875, 0.75, 0.825, 0.75, 0.625, 0.75, 0.6513, 0.75, 0.6532, 0.75, 0.625, 0.75, 0.6, 0.75, 0.625, 0.75, 0.625, 0.75, 0.6, 0.75, 0.425, 0.95, 0.425, 0.9, 0.425, 0.9, 0.425, 0.95, 0.475, 0.75, 0.525, 0.75, 0.525, 0.75, 0.475, 0.75, 0.6513, 0.75, 0.725, 0.75, 0.725, 0.75, 0.6532, 0.75, 0.425, 0.85, 0.425, 0.8, 0.425, 0.8, 0.425, 0.85, 0.425, 0.75, 0.475, 0.75, 0.475, 0.75, 0.4275, 0.75, 0.75, 0.75, 0.775, 0.75, 0.775, 0.75, 0.75, 0.75, 0.425, 0.875, 0.425, 0.85, 0.425, 0.85, 0.425, 0.875, 0.775, 0.75, 0.825, 0.75, 0.825, 0.75, 0.775, 0.75, 0.525, 0.95, 0.475, 0.95, 0.475, 0.95, 0.525, 0.95, 0.575, 0.0, 0.525, 0.0, 0.525, 0.0, 0.575, 0.0, 0.425, 0.9, 0.425, 0.875, 0.425, 0.875, 0.425, 0.9, 0.475, 0.95, 0.425, 0.95, 0.425, 0.95, 0.475, 0.95, 0.6, 0.0, 0.575, 0.0, 0.575, 0.0, 0.6, 0.0, 0.625, 0.0, 0.6, 0.0, 0.6, 0.0, 0.625, 0.0, 0.425, 0.8, 0.425, 0.75, 0.4275, 0.75, 0.425, 0.8, 0.525, 1.0, 0.525, 0.95, 0.525, 0.95, 0.525, 1.0, 0.6, 0.75, 0.625, 0.75, 0.625, 0.75, 0.6, 0.75, 0.6, 0.75, 0.625, 0.75, 0.625, 0.75, 0.6, 0.75, 0.625, 0.75, 0.625, 0.75, 0.625, 0.75, 0.625, 0.75, 0.6, 0.75, 0.6, 0.75, 0.6, 0.75, 0.6, 0.75, 0.6, 0.75, 0.6, 0.75, 0.6, 0.75, 0.6, 0.75, 0.625, 0.75, 0.625, 0.75, 0.625, 0.75, 0.625, 0.75, 0.6, 0.75, 0.625, 0.75, 0.625, 0.75, 0.6, 0.75, 0.575, 0.75, 0.6, 0.75, 0.6, 0.75, 0.575, 0.75, 0.725, 0.75, 0.75, 0.75, 0.75, 0.75, 0.725, 0.75, 0.525, 0.75, 0.575, 0.75, 0.575, 0.75, 0.525, 0.75, 0.825, 0.75, 0.875, 0.75, 0.875, 0.75, 0.825, 0.75, 0.625, 0.75, 0.6539, 0.75, 0.654, 0.75, 0.625, 0.75, 0.425, 0.95, 0.425, 0.9, 0.425, 0.9, 0.425, 0.95, 0.475, 0.75, 0.525, 0.75, 0.525, 0.75, 0.475, 0.75, 0.6539, 0.75, 0.725, 0.75, 0.725, 0.75, 0.654, 0.75, 0.425, 0.85, 0.425, 0.8, 0.425, 0.8, 0.425, 0.85, 0.4255, 0.75, 0.475, 0.75, 0.475, 0.75, 0.4252, 0.75, 0.75, 0.75, 0.775, 0.75, 0.775, 0.75, 0.75, 0.75, 0.425, 0.875, 0.425, 0.85, 0.425, 0.85, 0.425, 0.875, 0.775, 0.75, 0.825, 0.75, 0.825, 0.75, 0.775, 0.75, 0.525, 0.95, 0.475, 0.95, 0.475, 0.95, 0.525, 0.95, 0.575, 0.0, 0.525, 0.0, 0.525, 0.0, 0.575, 0.0, 0.425, 0.9, 0.425, 0.875, 0.425, 0.875, 0.425, 0.9, 0.475, 0.95, 0.425, 0.95, 0.425, 0.95, 0.475, 0.95, 0.6, 0.0, 0.575, 0.0, 0.575, 0.0, 0.6, 0.0, 0.625, 0.0, 0.6, 0.0, 0.6, 0.0, 0.625, 0.0, 0.425, 0.8, 0.4255, 0.75, 0.4252, 0.75, 0.425, 0.8, 0.525, 1.0, 0.525, 0.95, 0.525, 0.95, 0.525, 1.0, 0.525, 1.0, 0.525, 0.95, 0.525, 0.95, 0.525, 1.0, 0.425, 0.8, 0.4275, 0.75, 0.4265, 0.75, 0.425, 0.8, 0.625, 0.0, 0.6, 0.0, 0.6, 0.0, 0.625, 0.0, 0.6, 0.0, 0.575, 0.0, 0.575, 0.0, 0.6, 0.0, 0.475, 0.95, 0.425, 0.95, 0.425, 0.95, 0.475, 0.95, 0.425, 0.9, 0.425, 0.875, 0.425, 0.875, 0.425, 0.9, 0.575, 0.0, 0.525, 0.0, 0.525, 0.0, 0.575, 0.0, 0.525, 0.95, 0.475, 0.95, 0.475, 0.95, 0.525, 0.95, 0.775, 0.75, 0.825, 0.75, 0.825, 0.75, 0.775, 0.75, 0.425, 0.875, 0.425, 0.85, 0.425, 0.85, 0.425, 0.875, 0.75, 0.75, 0.775, 0.75, 0.775, 0.75, 0.75, 0.75, 0.4275, 0.75, 0.475, 0.75, 0.475, 0.75, 0.4265, 0.75, 0.425, 0.85, 0.425, 0.8, 0.425, 0.8, 0.425, 0.85, 0.6532, 0.75, 0.725, 0.75, 0.725, 0.75, 0.6536, 0.75, 0.475, 0.75, 0.525, 0.75, 0.525, 0.75, 0.475, 0.75, 0.425, 0.95, 0.425, 0.9, 0.425, 0.9, 0.425, 0.95, 0.625, 0.75, 0.6532, 0.75, 0.6536, 0.75, 0.625, 0.75, 0.825, 0.75, 0.875, 0.75, 0.875, 0.75, 0.825, 0.75, 0.525, 0.75, 0.575, 0.75, 0.575, 0.75, 0.525, 0.75, 0.725, 0.75, 0.75, 0.75, 0.75, 0.75, 0.725, 0.75, 0.575, 0.75, 0.6, 0.75, 0.6, 0.75, 0.575, 0.75, 0.6, 0.75, 0.625, 0.75, 0.625, 0.75, 0.6, 0.75, 0.625, 0.75, 0.625, 0.75, 0.625, 0.75, 0.625, 0.75, 0.6, 0.75, 0.6, 0.75, 0.6, 0.75, 0.6, 0.75, 0.6, 0.75, 0.6, 0.75, 0.6, 0.75, 0.6, 0.75, 0.625, 0.75, 0.625, 0.75, 0.625, 0.75, 0.625, 0.75, 0.625, 0.75, 0.625, 0.75, 0.625, 0.75, 0.625, 0.75, 0.6, 0.75, 0.6, 0.75, 0.6, 0.75, 0.6, 0.75, 0.6, 0.75, 0.6, 0.75, 0.6, 0.75, 0.6, 0.75, 0.625, 0.75, 0.625, 0.75, 0.625, 0.75, 0.625, 0.75, 0.6, 0.75, 0.625, 0.75, 0.625, 0.75, 0.6, 0.75, 0.625, 0.75, 0.6, 0.75, 0.6, 0.75, 0.625, 0.75, 0.6, 0.75, 0.6, 0.75, 0.6, 0.75, 0.6, 0.75, 0.625, 0.75, 0.625, 0.75, 0.625, 0.75, 0.625, 0.75, 0.625, 0.75, 0.625, 0.75, 0.625, 0.75, 0.625, 0.75, 0.6, 0.75, 0.6, 0.75, 0.6, 0.75, 0.6, 0.75, 0.6, 0.75, 0.6, 0.75, 0.6, 0.75, 0.6, 0.75, 0.625, 0.75, 0.625, 0.75, 0.625, 0.75, 0.625, 0.75, 0.6, 0.75, 0.625, 0.75, 0.625, 0.75, 0.6, 0.75, 0.625, 0.75, 0.6, 0.75, 0.6, 0.75, 0.625, 0.75, 0.6, 0.75, 0.6, 0.75, 0.6, 0.75, 0.6, 0.75, 0.6, 0.75, 0.6, 0.75, 0.6, 0.75, 0.6, 0.75, 0.6, 0.75, 0.6, 0.75, 0.6, 0.75, 0.6, 0.75, 0.6, 0.75, 0.6, 0.75, 0.6, 0.75, 0.6, 0.75, 0.6, 0.75, 0.6, 0.75, 0.6, 0.75, 0.6, 0.75, 0.6, 0.75, 0.6, 0.75, 0.6, 0.75, 0.6, 0.75, 0.6, 0.75, 0.6, 0.75, 0.6, 0.75, 0.6, 0.75, 0.6, 0.75, 0.6, 0.75, 0.6, 0.75, 0.6, 0.75, 0.6, 0.75, 0.6, 0.75, 0.6, 0.75, 0.6, 0.75, 0.6, 0.75, 0.6, 0.75, 0.6, 0.75, 0.6, 0.75, 0.625, 0.75, 0.625, 0.75, 0.625, 0.75, 0.625, 0.75, 0.625, 0.75, 0.625, 0.75, 0.625, 0.75, 0.625, 0.75, 0.625, 0.75, 0.625, 0.75, 0.625, 0.75, 0.625, 0.75, 0.6, 0.75, 0.6, 0.75, 0.6, 0.75, 0.6, 0.75, 0.6, 0.75, 0.6, 0.75, 0.6, 0.75, 0.6, 0.75, 0.6, 0.75, 0.6, 0.75, 0.6, 0.75, 0.6, 0.75, 0.625, 0.75, 0.625, 0.75, 0.625, 0.75, 0.625, 0.75, 0.625, 0.75, 0.625, 0.75, 0.625, 0.75, 0.625, 0.75, 0.625, 0.75, 0.625, 0.75, 0.625, 0.75, 0.625, 0.75, 0.6, 0.75, 0.6, 0.75, 0.6, 0.75, 0.6, 0.75, 0.6, 0.75, 0.6, 0.75, 0.6, 0.75, 0.6, 0.75, 0.6, 0.75, 0.6, 0.75, 0.6, 0.75, 0.6, 0.75, 0.6, 0.75, 0.6, 0.75, 0.6, 0.75, 0.6, 0.75, 0.6, 0.75, 0.6, 0.75, 0.6, 0.75, 0.6, 0.75, 0.6, 0.75, 0.6, 0.75, 0.6, 0.75, 0.6, 0.75, 0.525, 1.0, 0.525, 0.95, 0.525, 0.95, 0.525, 1.0, 0.525, 1.0, 0.525, 0.95, 0.525, 0.95, 0.525, 1.0, 0.525, 1.0, 0.525, 0.95, 0.525, 0.95, 0.525, 1.0, 0.425, 0.8, 0.4265, 0.75, 0.4262, 0.75, 0.425, 0.8, 0.425, 0.8, 0.4262, 0.75, 0.4259, 0.75, 0.425, 0.8, 0.425, 0.8, 0.4259, 0.75, 0.4255, 0.75, 0.425, 0.8, 0.625, 0.0, 0.6, 0.0, 0.6, 0.0, 0.625, 0.0, 0.625, 0.0, 0.6, 0.0, 0.6, 0.0, 0.625, 0.0, 0.625, 0.0, 0.6, 0.0, 0.6, 0.0, 0.625, 0.0, 0.6, 0.0, 0.575, 0.0, 0.575, 0.0, 0.6, 0.0, 0.6, 0.0, 0.575, 0.0, 0.575, 0.0, 0.6, 0.0, 0.6, 0.0, 0.575, 0.0, 0.575, 0.0, 0.6, 0.0, 0.475, 0.95, 0.425, 0.95, 0.425, 0.95, 0.475, 0.95, 0.475, 0.95, 0.425, 0.95, 0.425, 0.95, 0.475, 0.95, 0.475, 0.95, 0.425, 0.95, 0.425, 0.95, 0.475, 0.95, 0.425, 0.9, 0.425, 0.875, 0.425, 0.875, 0.425, 0.9, 0.425, 0.9, 0.425, 0.875, 0.425, 0.875, 0.425, 0.9, 0.425, 0.9, 0.425, 0.875, 0.425, 0.875, 0.425, 0.9, 0.575, 0.0, 0.525, 0.0, 0.525, 0.0, 0.575, 0.0, 0.575, 0.0, 0.525, 0.0, 0.525, 0.0, 0.575, 0.0, 0.575, 0.0, 0.525, 0.0, 0.525, 0.0, 0.575, 0.0, 0.525, 0.95, 0.475, 0.95, 0.475, 0.95, 0.525, 0.95, 0.525, 0.95, 0.475, 0.95, 0.475, 0.95, 0.525, 0.95, 0.525, 0.95, 0.475, 0.95, 0.475, 0.95, 0.525, 0.95, 0.775, 0.75, 0.825, 0.75, 0.825, 0.75, 0.775, 0.75, 0.775, 0.75, 0.825, 0.75, 0.825, 0.75, 0.775, 0.75, 0.775, 0.75, 0.825, 0.75, 0.825, 0.75, 0.775, 0.75, 0.425, 0.875, 0.425, 0.85, 0.425, 0.85, 0.425, 0.875, 0.425, 0.875, 0.425, 0.85, 0.425, 0.85, 0.425, 0.875, 0.425, 0.875, 0.425, 0.85, 0.425, 0.85, 0.425, 0.875, 0.75, 0.75, 0.775, 0.75, 0.775, 0.75, 0.75, 0.75, 0.75, 0.75, 0.775, 0.75, 0.775, 0.75, 0.75, 0.75, 0.75, 0.75, 0.775, 0.75, 0.775, 0.75, 0.75, 0.75, 0.4265, 0.75, 0.475, 0.75, 0.475, 0.75, 0.4262, 0.75, 0.4262, 0.75, 0.475, 0.75, 0.475, 0.75, 0.4259, 0.75, 0.4259, 0.75, 0.475, 0.75, 0.475, 0.75, 0.4255, 0.75, 0.425, 0.85, 0.425, 0.8, 0.425, 0.8, 0.425, 0.85, 0.425, 0.85, 0.425, 0.8, 0.425, 0.8, 0.425, 0.85, 0.425, 0.85, 0.425, 0.8, 0.425, 0.8, 0.425, 0.85, 0.6536, 0.75, 0.725, 0.75, 0.725, 0.75, 0.6537, 0.75, 0.6537, 0.75, 0.725, 0.75, 0.725, 0.75, 0.6538, 0.75, 0.6538, 0.75, 0.725, 0.75, 0.725, 0.75, 0.6539, 0.75, 0.475, 0.75, 0.525, 0.75, 0.525, 0.75, 0.475, 0.75, 0.475, 0.75, 0.525, 0.75, 0.525, 0.75, 0.475, 0.75, 0.475, 0.75, 0.525, 0.75, 0.525, 0.75, 0.475, 0.75, 0.425, 0.95, 0.425, 0.9, 0.425, 0.9, 0.425, 0.95, 0.425, 0.95, 0.425, 0.9, 0.425, 0.9, 0.425, 0.95, 0.425, 0.95, 0.425, 0.9, 0.425, 0.9, 0.425, 0.95, 0.625, 0.75, 0.6536, 0.75, 0.6537, 0.75, 0.625, 0.75, 0.625, 0.75, 0.6537, 0.75, 0.6538, 0.75, 0.625, 0.75, 0.625, 0.75, 0.6538, 0.75, 0.6539, 0.75, 0.625, 0.75, 0.825, 0.75, 0.875, 0.75, 0.875, 0.75, 0.825, 0.75, 0.825, 0.75, 0.875, 0.75, 0.875, 0.75, 0.825, 0.75, 0.825, 0.75, 0.875, 0.75, 0.875, 0.75, 0.825, 0.75, 0.525, 0.75, 0.575, 0.75, 0.575, 0.75, 0.525, 0.75, 0.525, 0.75, 0.575, 0.75, 0.575, 0.75, 0.525, 0.75, 0.525, 0.75, 0.575, 0.75, 0.575, 0.75, 0.525, 0.75, 0.725, 0.75, 0.75, 0.75, 0.75, 0.75, 0.725, 0.75, 0.725, 0.75, 0.75, 0.75, 0.75, 0.75, 0.725, 0.75, 0.725, 0.75, 0.75, 0.75, 0.75, 0.75, 0.725, 0.75, 0.575, 0.75, 0.6, 0.75, 0.6, 0.75, 0.575, 0.75, 0.575, 0.75, 0.6, 0.75, 0.6, 0.75, 0.575, 0.75, 0.575, 0.75, 0.6, 0.75, 0.6, 0.75, 0.575, 0.75, 0.6, 0.75, 0.625, 0.75, 0.625, 0.75, 0.6, 0.75, 0.6, 0.75, 0.625, 0.75, 0.625, 0.75, 0.6, 0.75, 0.6, 0.75, 0.625, 0.75, 0.625, 0.75, 0.6, 0.75, 0.625, 0.75, 0.625, 0.75, 0.625, 0.75, 0.625, 0.75, 0.625, 0.75, 0.625, 0.75, 0.625, 0.75, 0.625, 0.75, 0.625, 0.75, 0.625, 0.75, 0.625, 0.75, 0.625, 0.75, 0.6, 0.75, 0.6, 0.75, 0.6, 0.75, 0.6, 0.75, 0.6, 0.75, 0.6, 0.75, 0.6, 0.75, 0.6, 0.75, 0.6, 0.75, 0.6, 0.75, 0.6, 0.75, 0.6, 0.75, 0.6, 0.75, 0.6, 0.75, 0.6, 0.75, 0.6, 0.75, 0.6, 0.75, 0.6, 0.75, 0.6, 0.75, 0.6, 0.75, 0.6, 0.75, 0.6, 0.75, 0.6, 0.75, 0.6, 0.75, 0.6, 0.75, 0.6, 0.75, 0.6, 0.75, 0.6, 0.75, 0.6, 0.75, 0.6, 0.75, 0.6, 0.75, 0.6, 0.75, 0.6, 0.75, 0.6, 0.75, 0.6, 0.75, 0.6, 0.75, 0.6, 0.75, 0.6, 0.75, 0.6, 0.75, 0.6, 0.75, 0.6, 0.75, 0.6, 0.75, 0.6, 0.75, 0.6, 0.75, 0.6, 0.75, 0.6, 0.75, 0.6, 0.75, 0.6, 0.75, 0.6, 0.75, 0.6, 0.75, 0.6, 0.75, 0.6, 0.75, 0.6, 0.75, 0.6, 0.75, 0.6, 0.75, 0.6, 0.75, 0.6, 0.75, 0.6, 0.75, 0.6, 0.75, 0.6, 0.75, 0.6, 0.75, 0.6, 0.75, 0.6, 0.75, 0.6, 0.75, 0.6, 0.75, 0.6, 0.75, 0.6, 0.75, 0.6, 0.75, 0.6, 0.75, 0.6, 0.75, 0.6, 0.75, 0.6, 0.75, 0.6, 0.75, 0.6, 0.75, 0.6, 0.75, 0.6, 0.75, 0.6, 0.75, 0.6, 0.75, 0.6, 0.75, 0.6, 0.75, 0.6, 0.75, 0.6, 0.75, 0.6, 0.75, 0.6, 0.75, 0.6, 0.75, 0.6, 0.75, 0.6, 0.75, 0.6, 0.75, 0.6, 0.75, 0.6, 0.75, 0.6, 0.75, 0.6, 0.75, 0.6, 0.75, 0.6, 0.75, 0.6, 0.75, 0.6, 0.75, 0.6, 0.75, 0.6, 0.75, 0.6, 0.75, 0.6, 0.75, 0.6, 0.75, 0.6, 0.75, 0.6, 0.75, 0.6, 0.75, 0.6, 0.75, 0.6, 0.75, 0.6, 0.75, 0.6, 0.75, 0.6, 0.75, 0.6, 0.75, 0.6, 0.75, 0.6, 0.75, 0.6, 0.75, 0.6, 0.75, 0.6, 0.75, 0.6, 0.75, 0.6, 0.75, 0.6, 0.75, 0.6, 0.75, 0.6, 0.75, 0.6, 0.75, 0.6, 0.75, 0.6, 0.75, 0.6, 0.75, 0.6, 0.75, 0.6, 0.75, 0.6, 0.75, 0.6, 0.75, 0.625, 0.75, 0.625, 0.75, 0.625, 0.75, 0.625, 0.75, 0.625, 0.75, 0.625, 0.75, 0.625, 0.75, 0.625, 0.75, 0.625, 0.75, 0.625, 0.75, 0.625, 0.75, 0.625, 0.75, 0.625, 0.75, 0.625, 0.75, 0.625, 0.75, 0.625, 0.75, 0.625, 0.75, 0.625, 0.75, 0.625, 0.75, 0.625, 0.75, 0.625, 0.75, 0.625, 0.75, 0.625, 0.75, 0.625, 0.75, 0.625, 0.75, 0.625, 0.75, 0.625, 0.75, 0.625, 0.75, 0.625, 0.75, 0.625, 0.75, 0.625, 0.75, 0.625, 0.75, 0.625, 0.75, 0.625, 0.75, 0.625, 0.75, 0.625, 0.75, 0.6, 0.75, 0.6, 0.75, 0.6, 0.75, 0.6, 0.75, 0.6, 0.75, 0.6, 0.75, 0.6, 0.75, 0.6, 0.75, 0.6, 0.75, 0.6, 0.75, 0.6, 0.75, 0.6, 0.75, 0.6, 0.75, 0.6, 0.75, 0.6, 0.75, 0.6, 0.75, 0.6, 0.75, 0.6, 0.75, 0.6, 0.75, 0.6, 0.75, 0.6, 0.75, 0.6, 0.75, 0.6, 0.75, 0.6, 0.75, 0.6, 0.75, 0.6, 0.75, 0.6, 0.75, 0.6, 0.75, 0.6, 0.75, 0.6, 0.75, 0.6, 0.75, 0.6, 0.75, 0.6, 0.75, 0.6, 0.75, 0.6, 0.75, 0.6, 0.75, 0.6, 0.75, 0.6, 0.75, 0.6, 0.75, 0.6, 0.75, 0.6, 0.75, 0.6, 0.75, 0.6, 0.75, 0.6, 0.75, 0.6, 0.75, 0.6, 0.75, 0.6, 0.75, 0.6, 0.75, 0.6, 0.75, 0.6, 0.75, 0.6, 0.75, 0.6, 0.75, 0.6, 0.75, 0.6, 0.75, 0.6, 0.75, 0.6, 0.75, 0.6, 0.75, 0.6, 0.75, 0.6, 0.75, 0.6, 0.75, 0.6, 0.75, 0.6, 0.75, 0.6, 0.75, 0.6, 0.75, 0.6, 0.75, 0.6, 0.75, 0.6, 0.75, 0.6, 0.75, 0.6, 0.75, 0.6, 0.75, 0.6, 0.75, 0.6, 0.75, 0.625, 0.75, 0.6, 0.75, 0.6, 0.75, 0.625, 0.75, 0.625, 0.75, 0.6, 0.75, 0.6, 0.75, 0.625, 0.75, 0.625, 0.75, 0.6, 0.75, 0.6, 0.75, 0.625, 0.75, 0.6, 0.75, 0.625, 0.75, 0.625, 0.75, 0.6, 0.75, 0.6, 0.75, 0.625, 0.75, 0.625, 0.75, 0.6, 0.75, 0.6, 0.75, 0.625, 0.75, 0.625, 0.75, 0.6, 0.75, 0.625, 0.75, 0.625, 0.75, 0.625, 0.75, 0.625, 0.75, 0.625, 0.75, 0.625, 0.75, 0.625, 0.75, 0.625, 0.75, 0.625, 0.75, 0.625, 0.75, 0.625, 0.75, 0.625, 0.75, 0.6, 0.75, 0.6, 0.75, 0.6, 0.75, 0.6, 0.75, 0.6, 0.75, 0.6, 0.75, 0.6, 0.75, 0.6, 0.75, 0.6, 0.75, 0.6, 0.75, 0.6, 0.75, 0.6, 0.75, 0.6, 0.75, 0.6, 0.75, 0.6, 0.75, 0.6, 0.75, 0.6, 0.75, 0.6, 0.75, 0.6, 0.75, 0.6, 0.75, 0.6, 0.75, 0.6, 0.75, 0.6, 0.75, 0.6, 0.75, 0.625, 0.75, 0.625, 0.75, 0.625, 0.75, 0.625, 0.75, 0.625, 0.75, 0.625, 0.75, 0.625, 0.75, 0.625, 0.75, 0.625, 0.75, 0.625, 0.75, 0.625, 0.75, 0.625, 0.75, 0.625, 0.75, 0.625, 0.75, 0.625, 0.75, 0.625, 0.75, 0.625, 0.75, 0.625, 0.75, 0.625, 0.75, 0.625, 0.75, 0.625, 0.75, 0.625, 0.75, 0.625, 0.75, 0.625, 0.75])
me_cube_005.materials.append(mat_material_001)
me_cube_005.use_remesh_fix_poles = True
me_cube_005.use_remesh_preserve_attributes = False
me_cube_005.update()
me_cube_006 = bpy.data.meshes.new('Cube.006')
me_cube_006.from_pydata([(-1.19, -0.9983, -4.206), (-0.9903, -1.244, 0.4343), (-1.126, 1.385, -4.29), (-1.062, 1.196, 0.436), (1.22, -1.172, -4.219), (0.9876, -1.167, 0.344), (1.13, 1.004, -4.159), (0.9409, 1.215, 0.3936), (-1.855, -1.213, -3.268), (-0.9237, -1.49, -0.6901), (-0.9651, -1.389, -0.121), (-1.081, 1.3, -0.1341), (-1.182, 1.366, -0.6733), (-1.649, 2.134, -3.472), (0.9412, 1.28, -0.1722), (1.004, 1.303, -0.7521), (1.327, 1.123, -3.143), (1.056, -1.433, -0.08374), (1.095, -1.54, -0.7082), (1.642, -1.717, -3.224), (0.486, 1.132, -4.274), (-0.07249, 1.18, -4.34), (-0.6149, 1.279, -4.349), (-0.5762, 1.277, 0.4502), (-0.07828, 1.298, 0.4333), (0.4287, 1.261, 0.4298), (-0.6953, -0.9951, -4.308), (-0.1339, -1.004, -4.357), (0.5728, -1.086, -4.303), (0.5105, -1.245, 0.4824), (0.01551, -1.26, 0.4979), (-0.4896, -1.249, 0.4879), (0.8198, -1.612, -3.27), (-0.3741, -1.413, -3.347), (-1.281, -1.23, -3.322), (0.5908, -1.535, -0.6293), (0.09294, -1.534, -0.6235), (-0.418, -1.508, -0.6441), (0.5531, -1.433, -0.03848), (0.05289, -1.432, -0.0388), (-0.4603, -1.404, -0.06443), (-1.094, 2.104, -3.495), (-0.3972, 1.886, -3.396), (0.451, 1.5, -3.225), (-0.6709, 1.492, -0.6891), (-0.09564, 1.514, -0.7396), (0.8976, 1.418, -0.7498), (-0.5903, 1.399, -0.1214), (-0.08675, 1.409, -0.1406), (0.4362, 1.351, -0.1469), (-1.106, 0.7898, -4.362), (-1.053, 0.1213, -4.357), (-1.111, -0.4792, -4.291), (-1.052, -0.5789, 0.5232), (-1.091, 0.08893, 0.5617), (-1.087, 0.6767, 0.5365), (1.192, -0.6915, -4.302), (1.168, -0.1834, -4.34), (1.157, 0.3721, -4.286), (0.931, 0.5892, 0.5377), (0.9691, -0.07378, 0.616), (0.9964, -0.71, 0.575), (1.506, 0.188, -3.25), (1.65, -0.6503, -3.299), (1.695, -1.267, -3.272), (0.9895, 0.5457, -0.653), (0.7611, 0.1501, -1.145), (1.108, -0.9911, -1.152), (0.6163, 0.5755, -0.03989), (0.9954, -0.1859, 0.04705), (1.036, -0.8781, 0.000978), (-1.782, -0.4861, -3.328), (-1.659, 0.5676, -3.455), (-1.599, 1.474, -3.491), (-1.039, -0.7114, -0.7635), (-1.251, 0.3036, -0.8974), (-1.256, 0.9057, -0.7609), (-1.067, -0.6268, -0.1252), (-1.153, 0.194, -0.1676), (-1.135, 0.8113, -0.1334), (0.431, 0.652, 0.5911), (0.4479, 0.005817, 0.6794), (0.4781, -0.6372, 0.6392), (-0.08125, 0.7123, 0.5965), (-0.0732, 0.09169, 0.6729), (-0.03075, -0.6088, 0.6337), (-0.5918, 0.7255, 0.59), (-0.591, 0.1138, 0.64), (-0.5491, -0.5761, 0.5985), (-0.6127, 0.6551, -4.492), (-0.5783, 0.03767, -4.538), (-0.6218, -0.4861, -4.463), (-0.09802, 0.5665, -4.54), (-0.1136, 0.016, -4.638), (-0.1194, -0.4853, -4.542), (0.4698, 0.5223, -4.459), (0.4678, -0.03219, -4.539), (0.4995, -0.5494, -4.47), (-1.268, -1.047, -2.267), (-0.448, -0.2938, -2.031), (-0.9832, -1.199, -1.747), (-1.345, 1.289, -1.624), (-0.5233, 0.6375, -1.982), (-1.399, 1.405, -2.196), (0.9947, 1.086, -1.668), (0.3749, 0.4658, -2.025), (1.065, 1.036, -2.183), (1.101, -1.258, -1.752), (0.4438, -0.4724, -2.001), (1.193, -1.252, -2.245), (-0.8252, 1.393, -1.677), (-0.2869, 0.6057, -1.994), (-0.8947, 1.454, -2.21), (-0.1988, 1.409, -1.747), (-0.07078, 0.5853, -2.006), (-0.2496, 1.389, -2.213), (0.4088, 1.224, -1.694), (0.155, 0.5319, -2.02), (0.4215, 1.235, -2.208), (0.6019, -1.226, -1.746), (0.2175, -0.4268, -2.001), (0.5944, -1.197, -2.235), (0.07332, -1.221, -1.73), (-0.01167, -0.3828, -2.006), (-0.1303, -1.105, -2.246), (-0.4346, -1.168, -1.629), (-0.2367, -0.3321, -2.017), (-0.7371, -1.043, -2.256), (-1.087, -0.5237, -1.82), (-0.4243, -0.06811, -2.028), (-1.297, -0.4264, -2.277), (-1.161, 0.185, -1.805), (-0.4156, 0.1607, -2.014), (-1.293, 0.275, -2.252), (-1.297, 0.7754, -1.678), (-0.446, 0.3939, -1.999), (-1.347, 0.8759, -2.196), (1.078, 0.5414, -1.765), (0.4259, 0.1961, -2.015), (1.172, 0.3827, -2.226), (1.11, -0.1331, -1.742), (0.4532, -0.04003, -2.003), (1.229, -0.2515, -2.223), (1.101, -0.8025, -1.644), (0.449, -0.2467, -1.998), (1.238, -0.8158, -2.219), (-1.422, 1.632, -2.843), (1.098, 1.008, -2.695), (1.303, -1.368, -2.76), (-0.934, 1.653, -2.859), (-0.3061, 1.525, -2.818), (0.3994, 1.275, -2.741), (0.6475, -1.297, -2.774), (-0.2356, -1.163, -2.814), (-0.935, -1.054, -2.808), (-1.433, -0.4205, -2.82), (-1.378, 0.3898, -2.863), (-1.378, 1.085, -2.851), (1.233, 0.2779, -2.761), (1.333, -0.4071, -2.78), (1.357, -0.9603, -2.766), (-1.447, -1.045, -2.79), (-1.647, 2.118, -3.721), (1.418, 1.198, -3.422), (1.704, -1.742, -3.503), (-1.831, -1.285, -3.533), (-1.055, 2.078, -3.758), (-0.3252, 1.873, -3.676), (0.5268, 1.543, -3.521), (0.8482, -1.636, -3.566), (-0.3254, -1.449, -3.644), (-1.226, -1.305, -3.608), (-1.756, -0.5481, -3.607), (-1.641, 0.4802, -3.729), (-1.61, 1.413, -3.759), (1.577, 0.2606, -3.545), (1.708, -0.5868, -3.599), (1.753, -1.243, -3.564)], [], [(79, 55, 3, 11), (49, 25, 7, 14), (70, 61, 5, 17), (40, 31, 1, 10), (97, 56, 4, 28), (88, 53, 1, 31), (171, 34, 8, 165), (125, 37, 9, 100), (37, 40, 10, 9), (177, 64, 19, 164), (143, 67, 18, 107), (67, 70, 17, 18), (168, 43, 16, 163), (116, 46, 15, 104), (46, 49, 14, 15), (174, 73, 13, 162), (134, 76, 12, 101), (76, 79, 11, 12), (12, 11, 47, 44), (44, 47, 48, 45), (45, 48, 49, 46), (101, 12, 44, 110), (110, 44, 45, 113), (113, 45, 46, 116), (162, 13, 41, 166), (166, 41, 42, 167), (167, 42, 43, 168), (18, 17, 38, 35), (35, 38, 39, 36), (36, 39, 40, 37), (107, 18, 35, 119), (119, 35, 36, 122), (122, 36, 37, 125), (164, 19, 32, 169), (169, 32, 33, 170), (170, 33, 34, 171), (61, 82, 29, 5), (82, 85, 30, 29), (85, 88, 31, 30), (52, 91, 26, 0), (91, 94, 27, 26), (94, 97, 28, 27), (17, 5, 29, 38), (38, 29, 30, 39), (39, 30, 31, 40), (11, 3, 23, 47), (47, 23, 24, 48), (48, 24, 25, 49), (21, 20, 95, 92), (92, 95, 96, 93), (93, 96, 97, 94), (22, 21, 92, 89), (89, 92, 93, 90), (90, 93, 94, 91), (2, 22, 89, 50), (50, 89, 90, 51), (51, 90, 91, 52), (24, 23, 86, 83), (83, 86, 87, 84), (84, 87, 88, 85), (25, 24, 83, 80), (80, 83, 84, 81), (81, 84, 85, 82), (7, 25, 80, 59), (59, 80, 81, 60), (60, 81, 82, 61), (9, 10, 77, 74), (74, 77, 78, 75), (75, 78, 79, 76), (100, 9, 74, 128), (128, 74, 75, 131), (131, 75, 76, 134), (165, 8, 71, 172), (172, 71, 72, 173), (173, 72, 73, 174), (15, 14, 68, 65), (65, 68, 69, 66), (66, 69, 70, 67), (104, 15, 65, 137), (137, 65, 66, 140), (140, 66, 67, 143), (163, 16, 62, 175), (175, 62, 63, 176), (176, 63, 64, 177), (23, 3, 55, 86), (86, 55, 54, 87), (87, 54, 53, 88), (20, 6, 58, 95), (95, 58, 57, 96), (96, 57, 56, 97), (14, 7, 59, 68), (68, 59, 60, 69), (69, 60, 61, 70), (10, 1, 53, 77), (77, 53, 54, 78), (78, 54, 55, 79), (159, 142, 145, 160), (142, 141, 144, 145), (141, 140, 143, 144), (158, 139, 142, 159), (139, 138, 141, 142), (138, 137, 140, 141), (147, 106, 139, 158), (106, 105, 138, 139), (105, 104, 137, 138), (156, 133, 136, 157), (133, 132, 135, 136), (132, 131, 134, 135), (155, 130, 133, 156), (130, 129, 132, 133), (129, 128, 131, 132), (161, 98, 130, 155), (98, 99, 129, 130), (99, 100, 128, 129), (153, 124, 127, 154), (124, 123, 126, 127), (123, 122, 125, 126), (152, 121, 124, 153), (121, 120, 123, 124), (120, 119, 122, 123), (148, 109, 121, 152), (109, 108, 120, 121), (108, 107, 119, 120), (150, 115, 118, 151), (115, 114, 117, 118), (114, 113, 116, 117), (149, 112, 115, 150), (112, 111, 114, 115), (111, 110, 113, 114), (146, 103, 112, 149), (103, 102, 111, 112), (102, 101, 110, 111), (157, 136, 103, 146), (136, 135, 102, 103), (135, 134, 101, 102), (151, 118, 106, 147), (118, 117, 105, 106), (117, 116, 104, 105), (160, 145, 109, 148), (145, 144, 108, 109), (144, 143, 107, 108), (154, 127, 98, 161), (127, 126, 99, 98), (126, 125, 100, 99), (34, 154, 161, 8), (64, 160, 148, 19), (43, 151, 147, 16), (73, 157, 146, 13), (13, 146, 149, 41), (41, 149, 150, 42), (42, 150, 151, 43), (19, 148, 152, 32), (32, 152, 153, 33), (33, 153, 154, 34), (8, 161, 155, 71), (71, 155, 156, 72), (72, 156, 157, 73), (16, 147, 158, 62), (62, 158, 159, 63), (63, 159, 160, 64), (57, 176, 177, 56), (58, 175, 176, 57), (6, 163, 175, 58), (51, 173, 174, 50), (52, 172, 173, 51), (0, 165, 172, 52), (27, 170, 171, 26), (28, 169, 170, 27), (4, 164, 169, 28), (21, 167, 168, 20), (22, 166, 167, 21), (2, 162, 166, 22), (50, 174, 162, 2), (20, 168, 163, 6), (56, 177, 164, 4), (26, 171, 165, 0)])
_uv = me_cube_006.uv_layers.new(name='UVMap')
_uv.uv.foreach_set('vector', [0.5651, 0.1875, 0.625, 0.1875, 0.625, 0.25, 0.5651, 0.25, 0.5651, 0.4375, 0.625, 0.4375, 0.625, 0.5, 0.5651, 0.5, 0.5651, 0.6875, 0.625, 0.6875, 0.625, 0.75, 0.5651, 0.75, 0.5651, 0.9375, 0.625, 0.9375, 0.625, 1.0, 0.5651, 1.0, 0.3125, 0.6875, 0.375, 0.6875, 0.375, 0.75, 0.3125, 0.75, 0.8125, 0.6875, 0.875, 0.6875, 0.875, 0.75, 0.8125, 0.75, 0.3849, 0.9375, 0.3885, 0.9375, 0.3885, 1.0, 0.3849, 1.0, 0.4741, 0.9375, 0.5026, 0.9375, 0.5026, 1.0, 0.4741, 1.0, 0.5026, 0.9375, 0.5651, 0.9375, 0.5651, 1.0, 0.5026, 1.0, 0.3849, 0.6875, 0.3885, 0.6875, 0.3885, 0.75, 0.3849, 0.75, 0.4741, 0.6875, 0.5026, 0.6875, 0.5026, 0.75, 0.4741, 0.75, 0.5026, 0.6875, 0.5651, 0.6875, 0.5651, 0.75, 0.5026, 0.75, 0.3849, 0.4375, 0.3885, 0.4375, 0.3885, 0.5, 0.3849, 0.5, 0.4741, 0.4375, 0.5026, 0.4375, 0.5026, 0.5, 0.4741, 0.5, 0.5026, 0.4375, 0.5651, 0.4375, 0.5651, 0.5, 0.5026, 0.5, 0.3849, 0.1875, 0.3885, 0.1875, 0.3885, 0.25, 0.3849, 0.25, 0.4741, 0.1875, 0.5026, 0.1875, 0.5026, 0.25, 0.4741, 0.25, 0.5026, 0.1875, 0.5651, 0.1875, 0.5651, 0.25, 0.5026, 0.25, 0.5026, 0.25, 0.5651, 0.25, 0.5651, 0.3125, 0.5026, 0.3125, 0.5026, 0.3125, 0.5651, 0.3125, 0.5651, 0.375, 0.5026, 0.375, 0.5026, 0.375, 0.5651, 0.375, 0.5651, 0.4375, 0.5026, 0.4375, 0.4741, 0.25, 0.5026, 0.25, 0.5026, 0.3125, 0.4741, 0.3125, 0.4741, 0.3125, 0.5026, 0.3125, 0.5026, 0.375, 0.4741, 0.375, 0.4741, 0.375, 0.5026, 0.375, 0.5026, 0.4375, 0.4741, 0.4375, 0.3849, 0.25, 0.3885, 0.25, 0.3885, 0.3125, 0.3849, 0.3125, 0.3849, 0.3125, 0.3885, 0.3125, 0.3885, 0.375, 0.3849, 0.375, 0.3849, 0.375, 0.3885, 0.375, 0.3885, 0.4375, 0.3849, 0.4375, 0.5026, 0.75, 0.5651, 0.75, 0.5651, 0.8125, 0.5026, 0.8125, 0.5026, 0.8125, 0.5651, 0.8125, 0.5651, 0.875, 0.5026, 0.875, 0.5026, 0.875, 0.5651, 0.875, 0.5651, 0.9375, 0.5026, 0.9375, 0.4741, 0.75, 0.5026, 0.75, 0.5026, 0.8125, 0.4741, 0.8125, 0.4741, 0.8125, 0.5026, 0.8125, 0.5026, 0.875, 0.4741, 0.875, 0.4741, 0.875, 0.5026, 0.875, 0.5026, 0.9375, 0.4741, 0.9375, 0.3849, 0.75, 0.3885, 0.75, 0.3885, 0.8125, 0.3849, 0.8125, 0.3849, 0.8125, 0.3885, 0.8125, 0.3885, 0.875, 0.3849, 0.875, 0.3849, 0.875, 0.3885, 0.875, 0.3885, 0.9375, 0.3849, 0.9375, 0.625, 0.6875, 0.6875, 0.6875, 0.6875, 0.75, 0.625, 0.75, 0.6875, 0.6875, 0.75, 0.6875, 0.75, 0.75, 0.6875, 0.75, 0.75, 0.6875, 0.8125, 0.6875, 0.8125, 0.75, 0.75, 0.75, 0.125, 0.6875, 0.1875, 0.6875, 0.1875, 0.75, 0.125, 0.75, 0.1875, 0.6875, 0.25, 0.6875, 0.25, 0.75, 0.1875, 0.75, 0.25, 0.6875, 0.3125, 0.6875, 0.3125, 0.75, 0.25, 0.75, 0.5651, 0.75, 0.625, 0.75, 0.625, 0.8125, 0.5651, 0.8125, 0.5651, 0.8125, 0.625, 0.8125, 0.625, 0.875, 0.5651, 0.875, 0.5651, 0.875, 0.625, 0.875, 0.625, 0.9375, 0.5651, 0.9375, 0.5651, 0.25, 0.625, 0.25, 0.625, 0.3125, 0.5651, 0.3125, 0.5651, 0.3125, 0.625, 0.3125, 0.625, 0.375, 0.5651, 0.375, 0.5651, 0.375, 0.625, 0.375, 0.625, 0.4375, 0.5651, 0.4375, 0.25, 0.5, 0.3125, 0.5, 0.3125, 0.5625, 0.25, 0.5625, 0.25, 0.5625, 0.3125, 0.5625, 0.3125, 0.625, 0.25, 0.625, 0.25, 0.625, 0.3125, 0.625, 0.3125, 0.6875, 0.25, 0.6875, 0.1875, 0.5, 0.25, 0.5, 0.25, 0.5625, 0.1875, 0.5625, 0.1875, 0.5625, 0.25, 0.5625, 0.25, 0.625, 0.1875, 0.625, 0.1875, 0.625, 0.25, 0.625, 0.25, 0.6875, 0.1875, 0.6875, 0.125, 0.5, 0.1875, 0.5, 0.1875, 0.5625, 0.125, 0.5625, 0.125, 0.5625, 0.1875, 0.5625, 0.1875, 0.625, 0.125, 0.625, 0.125, 0.625, 0.1875, 0.625, 0.1875, 0.6875, 0.125, 0.6875, 0.75, 0.5, 0.8125, 0.5, 0.8125, 0.5625, 0.75, 0.5625, 0.75, 0.5625, 0.8125, 0.5625, 0.8125, 0.625, 0.75, 0.625, 0.75, 0.625, 0.8125, 0.625, 0.8125, 0.6875, 0.75, 0.6875, 0.6875, 0.5, 0.75, 0.5, 0.75, 0.5625, 0.6875, 0.5625, 0.6875, 0.5625, 0.75, 0.5625, 0.75, 0.625, 0.6875, 0.625, 0.6875, 0.625, 0.75, 0.625, 0.75, 0.6875, 0.6875, 0.6875, 0.625, 0.5, 0.6875, 0.5, 0.6875, 0.5625, 0.625, 0.5625, 0.625, 0.5625, 0.6875, 0.5625, 0.6875, 0.625, 0.625, 0.625, 0.625, 0.625, 0.6875, 0.625, 0.6875, 0.6875, 0.625, 0.6875, 0.5026, 0.0, 0.5651, 0.0, 0.5651, 0.0625, 0.5026, 0.0625, 0.5026, 0.0625, 0.5651, 0.0625, 0.5651, 0.125, 0.5026, 0.125, 0.5026, 0.125, 0.5651, 0.125, 0.5651, 0.1875, 0.5026, 0.1875, 0.4741, 0.0, 0.5026, 0.0, 0.5026, 0.0625, 0.4741, 0.0625, 0.4741, 0.0625, 0.5026, 0.0625, 0.5026, 0.125, 0.4741, 0.125, 0.4741, 0.125, 0.5026, 0.125, 0.5026, 0.1875, 0.4741, 0.1875, 0.3849, 0.0, 0.3885, 0.0, 0.3885, 0.0625, 0.3849, 0.0625, 0.3849, 0.0625, 0.3885, 0.0625, 0.3885, 0.125, 0.3849, 0.125, 0.3849, 0.125, 0.3885, 0.125, 0.3885, 0.1875, 0.3849, 0.1875, 0.5026, 0.5, 0.5651, 0.5, 0.5651, 0.5625, 0.5026, 0.5625, 0.5026, 0.5625, 0.5651, 0.5625, 0.5651, 0.625, 0.5026, 0.625, 0.5026, 0.625, 0.5651, 0.625, 0.5651, 0.6875, 0.5026, 0.6875, 0.4741, 0.5, 0.5026, 0.5, 0.5026, 0.5625, 0.4741, 0.5625, 0.4741, 0.5625, 0.5026, 0.5625, 0.5026, 0.625, 0.4741, 0.625, 0.4741, 0.625, 0.5026, 0.625, 0.5026, 0.6875, 0.4741, 0.6875, 0.3849, 0.5, 0.3885, 0.5, 0.3885, 0.5625, 0.3849, 0.5625, 0.3849, 0.5625, 0.3885, 0.5625, 0.3885, 0.625, 0.3849, 0.625, 0.3849, 0.625, 0.3885, 0.625, 0.3885, 0.6875, 0.3849, 0.6875, 0.8125, 0.5, 0.875, 0.5, 0.875, 0.5625, 0.8125, 0.5625, 0.8125, 0.5625, 0.875, 0.5625, 0.875, 0.625, 0.8125, 0.625, 0.8125, 0.625, 0.875, 0.625, 0.875, 0.6875, 0.8125, 0.6875, 0.3125, 0.5, 0.375, 0.5, 0.375, 0.5625, 0.3125, 0.5625, 0.3125, 0.5625, 0.375, 0.5625, 0.375, 0.625, 0.3125, 0.625, 0.3125, 0.625, 0.375, 0.625, 0.375, 0.6875, 0.3125, 0.6875, 0.5651, 0.5, 0.625, 0.5, 0.625, 0.5625, 0.5651, 0.5625, 0.5651, 0.5625, 0.625, 0.5625, 0.625, 0.625, 0.5651, 0.625, 0.5651, 0.625, 0.625, 0.625, 0.625, 0.6875, 0.5651, 0.6875, 0.5651, 0.0, 0.625, 0.0, 0.625, 0.0625, 0.5651, 0.0625, 0.5651, 0.0625, 0.625, 0.0625, 0.625, 0.125, 0.5651, 0.125, 0.5651, 0.125, 0.625, 0.125, 0.625, 0.1875, 0.5651, 0.1875, 0.4028, 0.625, 0.417, 0.625, 0.417, 0.6875, 0.4028, 0.6875, 0.417, 0.625, 0.4455, 0.625, 0.4455, 0.6875, 0.417, 0.6875, 0.4455, 0.625, 0.4741, 0.625, 0.4741, 0.6875, 0.4455, 0.6875, 0.4028, 0.5625, 0.417, 0.5625, 0.417, 0.625, 0.4028, 0.625, 0.417, 0.5625, 0.4455, 0.5625, 0.4455, 0.625, 0.417, 0.625, 0.4455, 0.5625, 0.4741, 0.5625, 0.4741, 0.625, 0.4455, 0.625, 0.4028, 0.5, 0.417, 0.5, 0.417, 0.5625, 0.4028, 0.5625, 0.417, 0.5, 0.4455, 0.5, 0.4455, 0.5625, 0.417, 0.5625, 0.4455, 0.5, 0.4741, 0.5, 0.4741, 0.5625, 0.4455, 0.5625, 0.4028, 0.125, 0.417, 0.125, 0.417, 0.1875, 0.4028, 0.1875, 0.417, 0.125, 0.4455, 0.125, 0.4455, 0.1875, 0.417, 0.1875, 0.4455, 0.125, 0.4741, 0.125, 0.4741, 0.1875, 0.4455, 0.1875, 0.4028, 0.0625, 0.417, 0.0625, 0.417, 0.125, 0.4028, 0.125, 0.417, 0.0625, 0.4455, 0.0625, 0.4455, 0.125, 0.417, 0.125, 0.4455, 0.0625, 0.4741, 0.0625, 0.4741, 0.125, 0.4455, 0.125, 0.4028, 0.0, 0.417, 0.0, 0.417, 0.0625, 0.4028, 0.0625, 0.417, 0.0, 0.4455, 0.0, 0.4455, 0.0625, 0.417, 0.0625, 0.4455, 0.0, 0.4741, 0.0, 0.4741, 0.0625, 0.4455, 0.0625, 0.4028, 0.875, 0.417, 0.875, 0.417, 0.9375, 0.4028, 0.9375, 0.417, 0.875, 0.4455, 0.875, 0.4455, 0.9375, 0.417, 0.9375, 0.4455, 0.875, 0.4741, 0.875, 0.4741, 0.9375, 0.4455, 0.9375, 0.4028, 0.8125, 0.417, 0.8125, 0.417, 0.875, 0.4028, 0.875, 0.417, 0.8125, 0.4455, 0.8125, 0.4455, 0.875, 0.417, 0.875, 0.4455, 0.8125, 0.4741, 0.8125, 0.4741, 0.875, 0.4455, 0.875, 0.4028, 0.75, 0.417, 0.75, 0.417, 0.8125, 0.4028, 0.8125, 0.417, 0.75, 0.4455, 0.75, 0.4455, 0.8125, 0.417, 0.8125, 0.4455, 0.75, 0.4741, 0.75, 0.4741, 0.8125, 0.4455, 0.8125, 0.4028, 0.375, 0.417, 0.375, 0.417, 0.4375, 0.4028, 0.4375, 0.417, 0.375, 0.4455, 0.375, 0.4455, 0.4375, 0.417, 0.4375, 0.4455, 0.375, 0.4741, 0.375, 0.4741, 0.4375, 0.4455, 0.4375, 0.4028, 0.3125, 0.417, 0.3125, 0.417, 0.375, 0.4028, 0.375, 0.417, 0.3125, 0.4455, 0.3125, 0.4455, 0.375, 0.417, 0.375, 0.4455, 0.3125, 0.4741, 0.3125, 0.4741, 0.375, 0.4455, 0.375, 0.4028, 0.25, 0.417, 0.25, 0.417, 0.3125, 0.4028, 0.3125, 0.417, 0.25, 0.4455, 0.25, 0.4455, 0.3125, 0.417, 0.3125, 0.4455, 0.25, 0.4741, 0.25, 0.4741, 0.3125, 0.4455, 0.3125, 0.4028, 0.1875, 0.417, 0.1875, 0.417, 0.25, 0.4028, 0.25, 0.417, 0.1875, 0.4455, 0.1875, 0.4455, 0.25, 0.417, 0.25, 0.4455, 0.1875, 0.4741, 0.1875, 0.4741, 0.25, 0.4455, 0.25, 0.4028, 0.4375, 0.417, 0.4375, 0.417, 0.5, 0.4028, 0.5, 0.417, 0.4375, 0.4455, 0.4375, 0.4455, 0.5, 0.417, 0.5, 0.4455, 0.4375, 0.4741, 0.4375, 0.4741, 0.5, 0.4455, 0.5, 0.4028, 0.6875, 0.417, 0.6875, 0.417, 0.75, 0.4028, 0.75, 0.417, 0.6875, 0.4455, 0.6875, 0.4455, 0.75, 0.417, 0.75, 0.4455, 0.6875, 0.4741, 0.6875, 0.4741, 0.75, 0.4455, 0.75, 0.4028, 0.9375, 0.417, 0.9375, 0.417, 1.0, 0.4028, 1.0, 0.417, 0.9375, 0.4455, 0.9375, 0.4455, 1.0, 0.417, 1.0, 0.4455, 0.9375, 0.4741, 0.9375, 0.4741, 1.0, 0.4455, 1.0, 0.3885, 0.9375, 0.4028, 0.9375, 0.4028, 1.0, 0.3885, 1.0, 0.3885, 0.6875, 0.4028, 0.6875, 0.4028, 0.75, 0.3885, 0.75, 0.3885, 0.4375, 0.4028, 0.4375, 0.4028, 0.5, 0.3885, 0.5, 0.3885, 0.1875, 0.4028, 0.1875, 0.4028, 0.25, 0.3885, 0.25, 0.3885, 0.25, 0.4028, 0.25, 0.4028, 0.3125, 0.3885, 0.3125, 0.3885, 0.3125, 0.4028, 0.3125, 0.4028, 0.375, 0.3885, 0.375, 0.3885, 0.375, 0.4028, 0.375, 0.4028, 0.4375, 0.3885, 0.4375, 0.3885, 0.75, 0.4028, 0.75, 0.4028, 0.8125, 0.3885, 0.8125, 0.3885, 0.8125, 0.4028, 0.8125, 0.4028, 0.875, 0.3885, 0.875, 0.3885, 0.875, 0.4028, 0.875, 0.4028, 0.9375, 0.3885, 0.9375, 0.3885, 0.0, 0.4028, 0.0, 0.4028, 0.0625, 0.3885, 0.0625, 0.3885, 0.0625, 0.4028, 0.0625, 0.4028, 0.125, 0.3885, 0.125, 0.3885, 0.125, 0.4028, 0.125, 0.4028, 0.1875, 0.3885, 0.1875, 0.3885, 0.5, 0.4028, 0.5, 0.4028, 0.5625, 0.3885, 0.5625, 0.3885, 0.5625, 0.4028, 0.5625, 0.4028, 0.625, 0.3885, 0.625, 0.3885, 0.625, 0.4028, 0.625, 0.4028, 0.6875, 0.3885, 0.6875, 0.375, 0.625, 0.3849, 0.625, 0.3849, 0.6875, 0.375, 0.6875, 0.375, 0.5625, 0.3849, 0.5625, 0.3849, 0.625, 0.375, 0.625, 0.375, 0.5, 0.3849, 0.5, 0.3849, 0.5625, 0.375, 0.5625, 0.375, 0.125, 0.3849, 0.125, 0.3849, 0.1875, 0.375, 0.1875, 0.375, 0.0625, 0.3849, 0.0625, 0.3849, 0.125, 0.375, 0.125, 0.375, 0.0, 0.3849, 0.0, 0.3849, 0.0625, 0.375, 0.0625, 0.375, 0.875, 0.3849, 0.875, 0.3849, 0.9375, 0.375, 0.9375, 0.375, 0.8125, 0.3849, 0.8125, 0.3849, 0.875, 0.375, 0.875, 0.375, 0.75, 0.3849, 0.75, 0.3849, 0.8125, 0.375, 0.8125, 0.375, 0.375, 0.3849, 0.375, 0.3849, 0.4375, 0.375, 0.4375, 0.375, 0.3125, 0.3849, 0.3125, 0.3849, 0.375, 0.375, 0.375, 0.375, 0.25, 0.3849, 0.25, 0.3849, 0.3125, 0.375, 0.3125, 0.375, 0.1875, 0.3849, 0.1875, 0.3849, 0.25, 0.375, 0.25, 0.375, 0.4375, 0.3849, 0.4375, 0.3849, 0.5, 0.375, 0.5, 0.375, 0.6875, 0.3849, 0.6875, 0.3849, 0.75, 0.375, 0.75, 0.375, 0.9375, 0.3849, 0.9375, 0.3849, 1.0, 0.375, 1.0])
me_cube_006.materials.append(mat_material_001)
me_cube_006.use_remesh_fix_poles = True
me_cube_006.use_remesh_preserve_attributes = False
me_cube_006.update()

# ---- objects
ob_cube_004 = bpy.data.objects.new('Cube.004', me_cube_005)
ob_cube_005 = bpy.data.objects.new('Cube.005', me_cube_006)

# ---- transforms, parenting, visibility, modifiers, constraints
ob_cube_004.location = (-2.045, -14.41, 3.795)
ob_cube_004.rotation_euler = (0.3571, 1.161, 0.9562)
ob_cube_004.scale = (1.845, 1.845, 1.845)
ob_cube_005.location = (13.11, -24.23, 2.968)
ob_cube_005.scale = (0.6349, 0.6349, 0.6349)

# ---- collection membership
col_collection.objects.link(ob_cube_004)
col_collection.objects.link(ob_cube_005)

# ---- scene / render settings (as saved in the file)
scene.frame_start = 1; scene.frame_end = 250; scene.frame_set(1)
scene.render.engine = 'BLENDER_EEVEE_NEXT'
scene.cycles.use_denoising = False
scene.cycles.samples = 128
scene.cycles.sampling_pattern = 'TABULATED_SOBOL'
scene.cycles.use_adaptive_sampling = False
scene.cycles.use_light_tree = False
scene.view_settings.view_transform = 'Filmic'
bpy.context.view_layer.update()

# ---- added for rendering (the .blend has no active camera and no usable light): camera, sun
cam_auto = bpy.data.cameras.new('AutoCamera')
cam_auto.lens = 50.0
cam_auto.sensor_width = 36.0
cam_auto.clip_end = 1000.0
ob_auto_camera = bpy.data.objects.new('AutoCamera', cam_auto)
scene.collection.objects.link(ob_auto_camera)
ob_auto_camera.location = (49.638, -76.2695, 43.8824)
ob_auto_camera.rotation_euler = (1.09748, -7.21219e-08, 0.694738)
scene.camera = ob_auto_camera
light_auto_sun = bpy.data.lights.new('AutoSun', 'SUN')
light_auto_sun.energy = 3.0
light_auto_sun.angle = 0.0523599
ob_auto_sun = bpy.data.objects.new('AutoSun', light_auto_sun)
scene.collection.objects.link(ob_auto_sun)
ob_auto_sun.rotation_euler = (0.872665, 0.174533, 0.523599)
bpy.context.view_layer.update()
